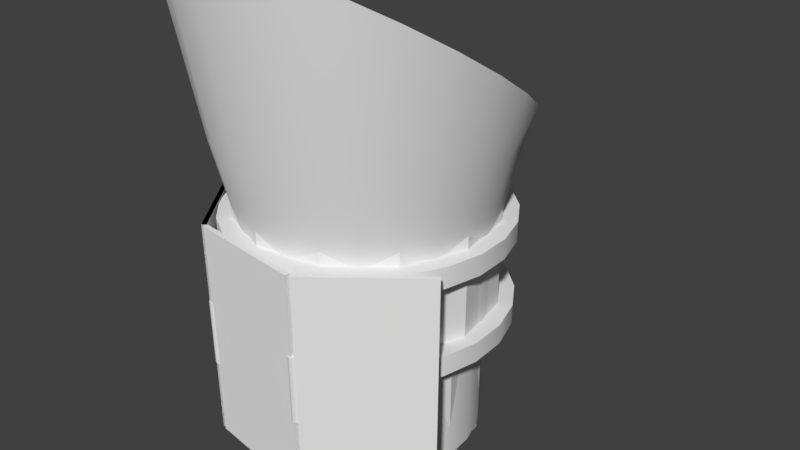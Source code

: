 # Source: iras-rev2.blend  (saved by Blender 2.78.0; exported with 4.5.12 LTS)
import bpy
from mathutils import Matrix  # noqa: F401  (used for matrix-valued properties, if any)

bpy.ops.wm.read_factory_settings(use_empty=True)
scene = bpy.context.scene
scene.name = 'Scene'

# ---- collections
col_collection_1 = bpy.data.collections.new('Collection 1'); scene.collection.children.link(col_collection_1)

# ---- materials (node trees are filled in below, after node groups)
mat_iras_material = bpy.data.materials.new('IRAS.Material')
mat_iras_material.alpha_threshold = 0.0
mat_iras_material.use_transparent_shadow = False
mat_iras_material.roughness = 0.5

# ---- material node trees

# ---- world
world_world = bpy.data.worlds.new('World'); scene.world = world_world
world_world.color = (0.05088, 0.05088, 0.05088)
world_world.use_sun_shadow = False
world_world.sun_shadow_jitter_overblur = 0.0
world_world.cycles.sampling_method = 'MANUAL'

# ---- cameras
cam_camera = bpy.data.cameras.new('Camera')
cam_camera.clip_end = 100.0
cam_camera.lens = 35.0
cam_camera.sensor_width = 32.0
cam_camera.sensor_height = 18.0
cam_camera.ortho_scale = 7.314
cam_camera.dof.focus_distance = 0.0
cam_camera.dof.aperture_fstop = 128.0

# ---- meshes
me_left = bpy.data.meshes.new('left')
me_left.from_pydata([(-0.4854, 34.66, -1.0), (-0.4854, 34.66, 1.0), (-0.4288, 36.07, -1.0), (-0.4288, 36.07, 1.0), (0.9288, -0.6973, -1.0), (0.9288, -0.6973, 1.0), (0.9854, 0.7169, -1.0), (0.9854, 0.7169, 1.0), (0.9854, 3.01, -0.299), (0.9854, 3.01, 0.301), (1.03, 2.709, -0.299), (1.03, 2.709, 0.301), (1.063, 1.885, -0.299), (1.063, 1.885, 0.301), (1.075, 0.7602, -0.299), (1.075, 0.7602, 0.301), (1.063, -0.3648, -0.299), (1.063, -0.3648, 0.301), (1.03, -1.188, -0.299), (1.03, -1.188, 0.301), (0.9854, -1.49, -0.299), (0.9854, -1.49, 0.301), (0.9404, -1.188, -0.299), (0.9404, -1.188, 0.301), (0.9075, -0.3648, -0.299), (0.9075, -0.3648, 0.301), (0.8954, 0.7602, -0.299), (0.8954, 0.7602, 0.301), (0.9075, 1.885, -0.299), (0.9075, 1.885, 0.301), (0.9404, 2.709, -0.299), (0.9404, 2.709, 0.301)], [], [(0, 1, 3, 2), (2, 3, 7, 6), (6, 7, 5, 4), (4, 5, 1, 0), (2, 6, 4, 0), (7, 3, 1, 5), (8, 9, 11, 10), (10, 11, 13, 12), (12, 13, 15, 14), (14, 15, 17, 16), (16, 17, 19, 18), (18, 19, 21, 20), (20, 21, 23, 22), (22, 23, 25, 24), (24, 25, 27, 26), (26, 27, 29, 28), (11, 9, 31, 29, 27, 25, 23, 21, 19, 17, 15, 13), (28, 29, 31, 30), (30, 31, 9, 8), (8, 10, 12, 14, 16, 18, 20, 22, 24, 26, 28, 30)])
me_left.use_remesh_preserve_volume = False
me_left.use_remesh_preserve_attributes = False
me_left.use_mirror_vertex_groups = False
me_left.update()
me_right = bpy.data.meshes.new('right')
me_right.from_pydata([(-0.9288, -0.6973, -1.0), (-0.9288, -0.6973, 1.0), (-0.9854, 0.7169, -1.0), (-0.9854, 0.7169, 1.0), (0.4854, 34.66, -1.0), (0.4854, 34.66, 1.0), (0.4288, 36.07, -1.0), (0.4288, 36.07, 1.0)], [], [(0, 2, 3, 1), (2, 6, 7, 3), (6, 4, 5, 7), (4, 0, 1, 5), (2, 0, 4, 6), (7, 5, 1, 3)])
me_right.use_remesh_preserve_volume = False
me_right.use_remesh_preserve_attributes = False
me_right.use_mirror_vertex_groups = False
me_right.update()
me_cube = bpy.data.meshes.new('Cube')
me_cube.from_pydata([(-1.0, -1.0, -1.0), (-1.0, -1.0, 1.0), (-1.0, 1.0, -1.0), (-1.0, 1.0, 1.0), (1.0, -1.0, -1.0), (1.0, -1.0, 1.0), (1.0, 1.0, -1.0), (1.0, 1.0, 1.0)], [], [(0, 1, 3, 2), (2, 3, 7, 6), (6, 7, 5, 4), (4, 5, 1, 0), (2, 6, 4, 0), (7, 3, 1, 5)])
me_cube.use_remesh_preserve_volume = False
me_cube.use_remesh_preserve_attributes = False
me_cube.use_mirror_vertex_groups = False
me_cube.update()
me_colider = bpy.data.meshes.new('Colider')
me_colider.from_pydata([(-0.0001007, 1.695, 0.9284), (-0.0001007, 1.695, -0.7061), (0.8449, 1.469, 0.9284), (0.8449, 1.469, -0.7061), (1.463, 0.8503, 0.9284), (1.463, 0.8503, -0.7061), (1.69, 0.005341, 0.9284), (1.69, 0.005341, -0.7061), (1.463, -0.8396, 0.9284), (1.463, -0.8396, -0.7061), (0.8449, -1.458, 0.9284), (0.8449, -1.458, -0.7061), (-0.0001004, -1.685, 0.9284), (-0.0001004, -1.685, -0.7061), (-0.8451, -1.458, 0.9284), (-0.8451, -1.458, -0.7061), (-1.464, -0.8396, 0.9284), (-1.464, -0.8396, -0.7061), (-1.69, 0.005341, 0.9284), (-1.69, 0.005341, -0.7061), (-1.464, 0.8503, 0.9284), (-1.464, 0.8503, -0.7061), (-0.8451, 1.469, 0.9284), (-0.8451, 1.469, -0.7061), (0.7716, 1.292, -0.7426), (-0.004631, 1.5, -0.7426), (1.34, 0.7238, -0.7426), (1.548, -0.05244, -0.7426), (1.34, -0.8287, -0.7426), (0.7716, -1.397, -0.7426), (-0.004631, -1.605, -0.7426), (-0.7809, -1.397, -0.7426), (-1.349, -0.8287, -0.7426), (-1.557, -0.05244, -0.7426), (-1.349, 0.7238, -0.7426), (-0.7809, 1.292, -0.7426), (0.7375, 1.316, -2.463), (-0.004426, 1.515, -2.463), (1.281, 0.7729, -2.463), (1.479, 0.03099, -2.463), (1.281, -0.711, -2.463), (0.7375, -1.254, -2.463), (-0.004426, -1.453, -2.463), (-0.7464, -1.254, -2.463), (-1.29, -0.711, -2.463), (-1.488, 0.03099, -2.463), (-1.29, 0.7729, -2.463), (-0.7464, 1.316, -2.463), (-0.0001007, 1.695, 1.08), (0.8449, 1.469, 1.08), (1.463, 0.8503, 1.08), (1.69, 0.005341, 1.08), (1.463, -0.8396, 1.08), (0.8449, -1.458, 1.08), (-0.0001004, -1.685, 1.08), (-0.8451, -1.458, 1.08), (-1.464, -0.8396, 1.08), (-1.69, 0.005341, 1.08), (-1.464, 0.8503, 1.08), (-0.8451, 1.469, 1.08), (0.7375, 1.316, -2.463), (-0.004426, 1.515, -2.463), (1.281, 0.7729, -2.463), (1.479, 0.03099, -2.463), (1.281, -0.711, -2.463), (0.7375, -1.254, -2.463), (-0.004426, -1.453, -2.463), (-0.7464, -1.254, -2.463), (-1.29, -0.711, -2.463), (-1.488, 0.03099, -2.463), (-1.29, 0.7729, -2.463), (-0.7464, 1.316, -2.463), (0.7375, 1.316, -2.463), (-0.004426, 1.515, -2.463), (1.281, 0.7729, -2.463), (1.479, 0.03099, -2.463), (1.281, -0.711, -2.463), (0.7375, -1.254, -2.463), (-0.004426, -1.453, -2.463), (-0.7464, -1.254, -2.463), (-1.29, -0.711, -2.463), (-1.488, 0.03099, -2.463), (-1.29, 0.7729, -2.463), (-0.7464, 1.316, -2.463), (0.3688, 0.6581, -2.463), (-0.002213, 0.7575, -2.463), (0.6403, 0.3865, -2.463), (0.7397, 0.01549, -2.463), (0.6403, -0.3555, -2.463), (0.3688, -0.6271, -2.463), (-0.002213, -0.7265, -2.463), (-0.3732, -0.6271, -2.463), (-0.6448, -0.3555, -2.463), (-0.7442, 0.01549, -2.463), (-0.6448, 0.3865, -2.463), (-0.3732, 0.6581, -2.463), (0.3688, 0.6581, -2.63), (-0.002213, 0.7575, -2.63), (0.6403, 0.3865, -2.63), (0.7397, 0.01549, -2.63), (0.6403, -0.3555, -2.63), (0.3688, -0.6271, -2.63), (-0.002213, -0.7265, -2.63), (-0.3732, -0.6271, -2.63), (-0.6448, -0.3555, -2.63), (-0.7442, 0.01549, -2.63), (-0.6448, 0.3865, -2.63), (-0.3732, 0.6581, -2.63)], [], [(0, 1, 3, 2), (2, 3, 5, 4), (4, 5, 7, 6), (6, 7, 9, 8), (8, 9, 11, 10), (10, 11, 13, 12), (12, 13, 15, 14), (14, 15, 17, 16), (16, 17, 19, 18), (18, 19, 21, 20), (21, 19, 33, 34), (20, 21, 23, 22), (22, 23, 1, 0), (12, 14, 55, 54), (35, 34, 46, 47), (19, 17, 32, 33), (17, 15, 31, 32), (15, 13, 30, 31), (13, 11, 29, 30), (11, 9, 28, 29), (9, 7, 27, 28), (1, 23, 35, 25), (3, 1, 25, 24), (7, 5, 26, 27), (23, 21, 34, 35), (5, 3, 24, 26), (40, 39, 63, 64), (24, 25, 37, 36), (32, 31, 43, 44), (29, 28, 40, 41), (25, 35, 47, 37), (26, 24, 36, 38), (33, 32, 44, 45), (30, 29, 41, 42), (27, 26, 38, 39), (34, 33, 45, 46), (31, 30, 42, 43), (28, 27, 39, 40), (48, 49, 50, 51, 52, 53, 54, 55, 56, 57, 58, 59), (10, 12, 54, 53), (8, 10, 53, 52), (6, 8, 52, 51), (22, 0, 48, 59), (0, 2, 49, 48), (4, 6, 51, 50), (20, 22, 59, 58), (2, 4, 50, 49), (18, 20, 58, 57), (16, 18, 57, 56), (14, 16, 56, 55), (67, 66, 78, 79), (47, 46, 70, 71), (36, 37, 61, 60), (44, 43, 67, 68), (41, 40, 64, 65), (37, 47, 71, 61), (38, 36, 60, 62), (45, 44, 68, 69), (42, 41, 65, 66), (39, 38, 62, 63), (46, 45, 69, 70), (43, 42, 66, 67), (79, 78, 90, 91), (64, 63, 75, 76), (71, 70, 82, 83), (60, 61, 73, 72), (68, 67, 79, 80), (65, 64, 76, 77), (61, 71, 83, 73), (62, 60, 72, 74), (69, 68, 80, 81), (66, 65, 77, 78), (63, 62, 74, 75), (70, 69, 81, 82), (94, 93, 105, 106), (76, 75, 87, 88), (83, 82, 94, 95), (72, 73, 85, 84), (80, 79, 91, 92), (77, 76, 88, 89), (73, 83, 95, 85), (74, 72, 84, 86), (81, 80, 92, 93), (78, 77, 89, 90), (75, 74, 86, 87), (82, 81, 93, 94), (96, 97, 107, 106, 105, 104, 103, 102, 101, 100, 99, 98), (91, 90, 102, 103), (88, 87, 99, 100), (95, 94, 106, 107), (84, 85, 97, 96), (92, 91, 103, 104), (89, 88, 100, 101), (85, 95, 107, 97), (86, 84, 96, 98), (93, 92, 104, 105), (90, 89, 101, 102), (87, 86, 98, 99)])
me_colider.use_remesh_preserve_volume = False
me_colider.use_remesh_preserve_attributes = False
me_colider.use_mirror_vertex_groups = False
me_colider.update()
me_cylinder = bpy.data.meshes.new('Cylinder')
me_cylinder.from_pydata([(-0.004031, 1.662, -0.45), (-0.004031, 1.662, 0.45), (0.423, 1.606, -0.45), (0.423, 1.606, 0.45), (0.821, 1.441, -0.45), (0.821, 1.441, 0.45), (1.163, 1.179, -0.45), (1.163, 1.179, 0.45), (1.425, 0.8369, -0.45), (1.425, 0.8369, 0.45), (1.59, 0.439, -0.45), (1.59, 0.439, 0.45), (1.646, 0.01194, -0.45), (1.646, 0.01194, 0.45), (1.59, -0.4151, -0.45), (1.59, -0.4151, 0.45), (1.425, -0.8131, -0.45), (1.425, -0.8131, 0.45), (1.163, -1.155, -0.45), (1.163, -1.155, 0.45), (0.821, -1.417, -0.45), (0.821, -1.417, 0.45), (0.423, -1.582, -0.45), (0.423, -1.582, 0.45), (-0.00403, -1.638, -0.45), (-0.00403, -1.638, 0.45), (-0.4311, -1.582, -0.45), (-0.4311, -1.582, 0.45), (-0.829, -1.417, -0.45), (-0.829, -1.417, 0.45), (-1.171, -1.155, -0.45), (-1.171, -1.155, 0.45), (-1.433, -0.8131, -0.45), (-1.433, -0.8131, 0.45), (-1.598, -0.4151, -0.45), (-1.598, -0.4151, 0.45), (-1.654, 0.01194, -0.45), (-1.654, 0.01194, 0.45), (-1.598, 0.439, -0.45), (-1.598, 0.439, 0.45), (-1.433, 0.8369, -0.45), (-1.433, 0.8369, 0.45), (-1.171, 1.179, -0.45), (-1.171, 1.179, 0.45), (-0.829, 1.441, -0.45), (-0.829, 1.441, 0.45), (-0.4311, 1.606, -0.45), (-0.4311, 1.606, 0.45), (0.4828, 1.829, 0.45), (-0.004031, 1.893, 0.45), (0.9365, 1.641, 0.45), (1.326, 1.342, 0.45), (1.625, 0.9524, 0.45), (1.813, 0.4988, 0.45), (1.877, 0.01194, 0.45), (1.813, -0.4749, 0.45), (1.625, -0.9286, 0.45), (1.326, -1.318, 0.45), (0.9365, -1.617, 0.45), (0.4828, -1.805, 0.45), (-0.00403, -1.869, 0.45), (-0.4909, -1.805, 0.45), (-0.9445, -1.617, 0.45), (-1.334, -1.318, 0.45), (-1.633, -0.9286, 0.45), (-1.821, -0.4749, 0.45), (-1.885, 0.01194, 0.45), (-1.821, 0.4988, 0.45), (-1.633, 0.9524, 0.45), (-1.334, 1.342, 0.45), (-0.9445, 1.641, 0.45), (-0.4909, 1.829, 0.45), (0.4828, 1.829, 0.72), (0.9365, 1.641, 0.72), (1.326, 1.342, 0.72), (1.625, 0.9524, 0.72), (1.813, -0.4749, 0.72), (1.625, -0.9286, 0.72), (0.9365, -1.617, 0.72), (-0.00403, -1.869, 0.72), (-1.334, -1.318, 0.72), (-1.821, 0.4988, 0.72), (-1.633, 0.9524, 0.72), (-1.334, 1.342, 0.72), (-0.4909, 1.829, 0.72), (-0.004031, 1.893, 0.72), (1.813, 0.4988, 0.72), (1.877, 0.01194, 0.72), (1.326, -1.318, 0.72), (0.4828, -1.805, 0.72), (-0.4909, -1.805, 0.72), (-0.9445, -1.617, 0.72), (-1.633, -0.9286, 0.72), (-1.821, -0.4749, 0.72), (-1.885, 0.01194, 0.72), (-0.9445, 1.641, 0.72), (0.9365, 1.641, -0.45), (1.877, 0.01194, -0.45), (-0.4909, -1.805, -0.45), (-0.9445, -1.617, -0.45), (-0.004031, 1.893, -0.45), (0.4828, 1.829, -0.45), (1.326, 1.342, -0.45), (1.625, 0.9524, -0.45), (1.813, 0.4988, -0.45), (1.813, -0.4749, -0.45), (1.625, -0.9286, -0.45), (1.326, -1.318, -0.45), (0.9365, -1.617, -0.45), (0.4828, -1.805, -0.45), (-0.00403, -1.869, -0.45), (-1.334, -1.318, -0.45), (-1.633, -0.9286, -0.45), (-1.821, -0.4749, -0.45), (-1.885, 0.01194, -0.45), (-1.821, 0.4988, -0.45), (-1.633, 0.9524, -0.45), (-1.334, 1.342, -0.45), (-0.9445, 1.641, -0.45), (-0.4909, 1.829, -0.45), (-0.004031, 1.893, -0.72), (0.4828, 1.829, -0.72), (0.9365, 1.641, -0.72), (1.326, 1.342, -0.72), (1.625, 0.9524, -0.72), (1.813, 0.4988, -0.72), (1.877, 0.01194, -0.72), (1.813, -0.4749, -0.72), (1.625, -0.9286, -0.72), (1.326, -1.318, -0.72), (0.9365, -1.617, -0.72), (0.4828, -1.805, -0.72), (-0.00403, -1.869, -0.72), (-0.4909, -1.805, -0.72), (-0.9445, -1.617, -0.72), (-1.334, -1.318, -0.72), (-1.633, -0.9286, -0.72), (-1.821, -0.4749, -0.72), (-1.885, 0.01194, -0.72), (-1.821, 0.4988, -0.72), (-1.633, 0.9524, -0.72), (-1.334, 1.342, -0.72), (-0.9445, 1.641, -0.72), (-0.4909, 1.829, -0.72), (-0.004031, 1.517, -0.72), (0.3854, 1.465, -0.72), (1.299, 0.7643, -0.72), (1.06, -1.052, -0.72), (0.3854, -1.442, -0.72), (-0.7564, -1.291, -0.72), (-1.458, -0.3775, -0.72), (-1.509, 0.01194, -0.72), (-1.068, 1.076, -0.72), (0.4244, 1.611, 0.72), (-0.004031, 1.667, 0.72), (1.595, 0.4404, 0.72), (1.651, 0.01194, 0.72), (1.595, -0.4165, 0.72), (1.429, -0.8157, 0.72), (1.166, -1.159, 0.72), (0.8236, -1.422, 0.72), (0.4244, -1.587, 0.72), (-0.00403, -1.643, 0.72), (-0.4324, -1.587, 0.72), (-0.8317, -1.422, 0.72), (-1.174, -1.159, 0.72), (-1.438, -0.8157, 0.72), (-1.603, -0.4165, 0.72), (-1.659, 0.01194, 0.72), (-1.603, 0.4404, 0.72), (-1.438, 0.8396, 0.72), (-0.8317, 1.445, 0.72), (-0.4324, 1.611, 0.72), (0.4844, 1.835, 1.725), (-0.004031, 1.899, 1.725), (0.9395, 1.646, 1.725), (1.63, 0.9555, 1.725), (1.819, 0.5003, 1.725), (1.883, 0.01194, 1.725), (1.63, -0.9316, 1.725), (1.33, -1.322, 1.725), (0.9395, -1.622, 1.725), (0.4844, -1.811, 1.725), (-0.00403, -1.875, 1.725), (-0.4924, -1.811, 1.725), (-0.9475, -1.622, 1.725), (-1.338, -1.322, 1.725), (-1.638, -0.9316, 1.725), (-1.827, -0.4765, 1.725), (-1.891, 0.01194, 1.725), (-1.827, 0.5003, 1.725), (-1.638, 0.9554, 1.725), (0.5653, 1.781, 1.699), (1.096, 1.576, 1.821), (1.551, 1.252, 2.016), (1.901, 0.8288, 2.269), (2.121, 0.3362, 2.565), (2.196, -0.1924, 2.882), (2.121, -0.7211, 3.199), (1.901, -1.214, 3.494), (1.551, -1.637, 3.747), (1.096, -1.961, 3.942), (0.5653, -2.165, 4.064), (-0.00403, -2.235, 4.106), (-0.5733, -2.165, 4.064), (-1.104, -1.961, 3.942), (-1.559, -1.637, 3.747), (-1.909, -1.214, 3.494), (-2.129, -0.7211, 3.199), (-2.204, -0.1924, 2.882), (-2.129, 0.3362, 2.565), (-1.909, 0.8288, 2.269), (-1.559, 1.252, 2.016), (-1.104, 1.576, 1.821), (-0.5733, 1.781, 1.699), (1.041, 1.488, 1.874), (1.474, -1.565, 3.704), (-1.049, 1.488, 1.874), (-0.5449, 1.682, 1.758), (1.806, -1.163, 3.463), (-1.482, -1.565, 3.704), (0.5368, 1.682, 1.758), (-0.004031, 1.748, 1.718), (1.806, 0.7778, 2.3), (2.014, -0.6946, 3.183), (1.041, -1.873, 3.889), (0.5368, -2.067, 4.005), (-0.00403, -2.133, 4.045), (-0.5449, -2.067, 4.005), (-1.049, -1.873, 3.889), (-1.814, -1.163, 3.463), (-2.022, -0.6946, 3.183), (-2.022, 0.3098, 2.581), (-1.814, 0.7778, 2.3), (1.474, 1.18, 2.059), (2.014, 0.3098, 2.581), (-2.094, -0.1924, 2.882), (2.086, -0.1924, 2.882), (-1.482, 1.18, 2.059), (0.3892, 1.396, 0.7482), (0.01066, 1.446, 0.7449), (0.742, 1.25, 0.7581), (1.045, 1.018, 0.7737), (1.277, 0.7154, 0.7942), (1.424, 0.3629, 0.818), (1.473, -0.01528, 0.8435), (1.424, -0.3935, 0.869), (1.277, -0.7459, 0.8928), (1.045, -1.049, 0.9133), (0.742, -1.281, 0.9289), (0.3892, -1.427, 0.9388), (0.01066, -1.477, 0.9422), (-0.3679, -1.427, 0.9388), (-0.7207, -1.281, 0.9289), (-1.024, -1.049, 0.9133), (-1.256, -0.7459, 0.8928), (-1.402, -0.3935, 0.869), (-1.452, -0.01528, 0.8435), (-1.402, 0.3629, 0.818), (-1.256, 0.7154, 0.7942), (-1.024, 1.018, 0.7737), (-0.7207, 1.25, 0.7581), (-0.3679, 1.396, 0.7482), (0.009189, 1.305, 0.7544), (0.9401, 0.9199, 0.7804), (1.281, 0.3303, 0.8202), (1.326, -0.01004, 0.8432), (1.281, -0.3504, 0.8661), (-0.3315, -1.28, 0.9289), (-0.649, -1.149, 0.92), (-0.9217, -0.94, 0.9059), (-1.131, -0.6676, 0.8875), (-1.262, -0.3504, 0.8661), (-1.262, 0.3303, 0.8202), (-0.3315, 1.26, 0.7574), (0.3499, 1.26, 0.7574), (0.6674, 1.129, 0.7663), (1.149, 0.6475, 0.7988), (1.149, -0.6676, 0.8875), (0.9401, -0.94, 0.9059), (0.6674, -1.149, 0.92), (0.3499, -1.28, 0.9289), (0.00919, -1.325, 0.9319), (-1.307, -0.01004, 0.8432), (-1.131, 0.6475, 0.7988), (-0.9217, 0.9199, 0.7804), (-0.649, 1.129, 0.7663), (0.3499, 1.242, 0.158), (0.009189, 1.287, 0.155), (0.6674, 1.111, 0.1669), (0.9401, 0.9019, 0.181), (1.149, 0.6295, 0.1994), (1.281, 0.3124, 0.2208), (1.326, -0.02802, 0.2438), (1.281, -0.3684, 0.2667), (1.149, -0.6856, 0.2882), (0.9401, -0.958, 0.3065), (0.6674, -1.167, 0.3207), (0.3499, -1.298, 0.3295), (0.00919, -1.343, 0.3325), (-0.3315, -1.298, 0.3295), (-0.649, -1.167, 0.3206), (-0.9217, -0.958, 0.3065), (-1.131, -0.6856, 0.2882), (-1.262, -0.3684, 0.2667), (-1.307, -0.02802, 0.2438), (-1.262, 0.3124, 0.2208), (-1.131, 0.6295, 0.1994), (-0.9217, 0.9019, 0.181), (-0.649, 1.111, 0.1669), (-0.3315, 1.242, 0.158), (0.2791, 0.9977, 0.1745), (0.006545, 1.034, 0.1721), (0.5331, 0.8926, 0.1816), (0.7513, 0.7254, 0.1929), (0.9186, 0.5075, 0.2076), (1.024, 0.2537, 0.2247), (1.06, -0.01859, 0.2431), (1.024, -0.2909, 0.2615), (0.9186, -0.5446, 0.2786), (0.7513, -0.7625, 0.2933), (0.5331, -0.9297, 0.3046), (0.2791, -1.035, 0.3117), (0.006546, -1.071, 0.3142), (-0.266, -1.035, 0.3117), (-0.52, -0.9297, 0.3046), (-0.7382, -0.7625, 0.2933), (-0.9055, -0.5446, 0.2786), (-1.011, -0.2909, 0.2615), (-1.047, -0.01859, 0.2431), (-1.011, 0.2537, 0.2247), (-0.9055, 0.5075, 0.2076), (-0.7382, 0.7254, 0.1929), (-0.52, 0.8926, 0.1816), (-0.266, 0.9977, 0.1745), (0.5331, 0.8926, -0.1453), (1.06, -0.01859, -0.1945), (0.7513, -0.7625, -0.2347), (0.5331, -0.9297, -0.2437), (0.006546, -1.071, -0.2513), (-0.266, -1.035, -0.2494), (-0.52, -0.9297, -0.2437), (-1.011, -0.2909, -0.2092), (-0.7382, 0.7254, -0.1543), (-0.52, 0.8926, -0.1453), (-0.266, 0.9977, -0.1396), (0.2791, 0.9977, -0.1396), (0.006545, 1.034, -0.1377), (0.7513, 0.7254, -0.1543), (0.9186, 0.5075, -0.1661), (1.024, 0.2537, -0.1798), (1.024, -0.2909, -0.2092), (0.9186, -0.5446, -0.2229), (0.2791, -1.035, -0.2494), (-0.7382, -0.7625, -0.2347), (-0.9055, -0.5446, -0.2229), (-1.047, -0.01859, -0.1945), (-1.011, 0.2537, -0.1798), (-0.9055, 0.5075, -0.1661), (0.2225, 0.8005, -0.1396), (0.00443, 0.8292, -0.1377), (0.4257, 0.7164, -0.1453), (0.6002, 0.5827, -0.1543), (0.7341, 0.4084, -0.1661), (0.8183, 0.2054, -0.1798), (0.847, -0.01248, -0.1945), (0.8183, -0.2303, -0.2092), (0.7341, -0.4333, -0.2229), (0.6002, -0.6076, -0.2347), (0.4257, -0.7414, -0.2437), (0.2225, -0.8255, -0.2494), (0.00443, -0.8542, -0.2513), (-0.2136, -0.8255, -0.2494), (-0.4168, -0.7414, -0.2437), (-0.5913, -0.6076, -0.2347), (-0.7252, -0.4333, -0.2229), (-0.8094, -0.2303, -0.2092), (-0.8381, -0.01248, -0.1945), (-0.8094, 0.2054, -0.1798), (-0.7252, 0.4084, -0.1661), (-0.5913, 0.5827, -0.1543), (-0.4168, 0.7164, -0.1453), (-0.2136, 0.8005, -0.1396), (0.1092, 0.4062, -0.0698), (0.0001997, 0.4206, -0.06884), (0.2108, 0.3642, -0.07264), (0.2981, 0.2973, -0.07716), (0.365, 0.2102, -0.08304), (0.4071, 0.1087, -0.08989), (0.4215, -0.0002699, -0.09725), (0.4071, -0.1092, -0.1046), (0.365, -0.2107, -0.1115), (0.2981, -0.2979, -0.1173), (0.2108, -0.3647, -0.1219), (0.1092, -0.4068, -0.1247), (0.0001999, -0.4211, -0.1257), (-0.1088, -0.4068, -0.1247), (-0.2104, -0.3647, -0.1219), (-0.2977, -0.2979, -0.1173), (-0.3646, -0.2107, -0.1115), (-0.4067, -0.1092, -0.1046), (-0.4211, -0.0002701, -0.09725), (-0.4067, 0.1087, -0.08989), (-0.3646, 0.2102, -0.08304), (-0.2977, 0.2973, -0.07716), (-0.2104, 0.3642, -0.07264), (-0.1088, 0.4062, -0.0698), (-0.004031, 1.85, 1.657), (0.7484, 1.315, -0.72), (1.06, 1.076, -0.72), (1.449, 0.4014, -0.72), (1.501, 0.01194, -0.72), (1.449, -0.3775, -0.72), (1.299, -0.7405, -0.72), (0.7484, -1.291, -0.72), (-0.00403, -1.493, -0.72), (-0.3935, -1.442, -0.72), (-1.068, -1.052, -0.72), (-1.307, -0.7405, -0.72), (-1.458, 0.4014, -0.72), (-1.307, 0.7643, -0.72), (-0.7564, 1.315, -0.72), (-0.3935, 1.465, -0.72), (-0.004031, 1.517, -1.47), (0.3854, 1.465, -1.47), (0.7484, 1.315, -1.47), (1.06, 1.076, -1.47), (1.299, 0.7643, -1.47), (1.449, 0.4014, -1.47), (1.501, 0.01194, -1.47), (1.449, -0.3775, -1.47), (1.299, -0.7405, -1.47), (1.06, -1.052, -1.47), (0.7484, -1.291, -1.47), (0.3854, -1.442, -1.47), (-0.00403, -1.493, -1.47), (-0.3935, -1.442, -1.47), (-0.7564, -1.291, -1.47), (-1.068, -1.052, -1.47), (-1.307, -0.7405, -1.47), (-1.458, -0.3775, -1.47), (-1.509, 0.01194, -1.47), (-1.458, 0.4014, -1.47), (-1.307, 0.7643, -1.47), (-1.068, 1.076, -1.47), (-0.7564, 1.315, -1.47), (-0.3935, 1.465, -1.47), (-0.004031, 1.517, -2.37), (0.3854, 1.465, -2.37), (0.7484, 1.315, -2.37), (1.06, 1.076, -2.37), (1.299, 0.7643, -2.37), (1.449, 0.4014, -2.37), (1.501, 0.01194, -2.37), (1.449, -0.3775, -2.37), (1.299, -0.7405, -2.37), (1.06, -1.052, -2.37), (0.7484, -1.291, -2.37), (0.3854, -1.442, -2.37), (-0.00403, -1.493, -2.37), (-0.3935, -1.442, -2.37), (-0.7564, -1.291, -2.37), (-1.068, -1.052, -2.37), (-1.307, -0.7405, -2.37), (-1.458, -0.3775, -2.37), (-1.509, 0.01194, -2.37), (-1.458, 0.4014, -2.37), (-1.307, 0.7643, -2.37), (-1.068, 1.076, -2.37), (-0.7564, 1.315, -2.37), (-0.3935, 1.465, -2.37), (0.8472, 0.8632, -2.37), (1.159, 0.3235, -2.37), (1.2, 0.01194, -2.37), (0.5979, -1.031, -2.37), (-0.00403, -1.192, -2.37), (-0.3156, -1.151, -2.37), (-0.6059, -1.031, -2.37), (-1.047, -0.59, -2.37), (-1.047, 0.6139, -2.37), (-0.8553, 0.8632, -2.37), (-0.3156, 1.175, -2.37), (-0.004031, 1.216, -2.37), (0.3075, 1.175, -2.37), (0.5979, 1.054, -2.37), (1.039, 0.6139, -2.37), (1.159, -0.2996, -2.37), (1.039, -0.59, -2.37), (0.8472, -0.8393, -2.37), (0.3075, -1.151, -2.37), (-0.8553, -0.8393, -2.37), (-1.167, -0.2996, -2.37), (-1.208, 0.01194, -2.37), (-1.167, 0.3235, -2.37), (-0.606, 1.054, -2.37), (-0.004031, 1.216, -2.136), (0.3075, 1.175, -2.136), (0.5979, 1.054, -2.136), (0.8472, 0.8632, -2.136), (1.039, 0.6139, -2.136), (1.159, 0.3235, -2.136), (1.2, 0.01194, -2.136), (1.159, -0.2996, -2.136), (1.039, -0.59, -2.136), (0.8472, -0.8393, -2.136), (0.5979, -1.031, -2.136), (0.3075, -1.151, -2.136), (-0.00403, -1.192, -2.136), (-0.3156, -1.151, -2.136), (-0.6059, -1.031, -2.136), (-0.8553, -0.8393, -2.136), (-1.047, -0.59, -2.136), (-1.167, -0.2996, -2.136), (-1.208, 0.01194, -2.136), (-1.167, 0.3235, -2.136), (-1.047, 0.6139, -2.136), (-0.8553, 0.8632, -2.136), (-0.606, 1.054, -2.136), (-0.3156, 1.175, -2.136), (-0.004031, 0.975, -2.436), (0.2452, 0.9422, -2.436), (0.4775, 0.846, -2.436), (0.677, 0.6929, -2.436), (0.83, 0.4935, -2.436), (0.9262, 0.2612, -2.436), (0.959, 0.01194, -2.436), (0.9262, -0.2373, -2.436), (0.83, -0.4696, -2.436), (0.677, -0.6691, -2.436), (0.4775, -0.8221, -2.436), (0.2452, -0.9183, -2.436), (-0.00403, -0.9511, -2.436), (-0.2533, -0.9183, -2.436), (-0.4856, -0.8221, -2.436), (-0.685, -0.6691, -2.436), (-0.8381, -0.4696, -2.436), (-0.9343, -0.2373, -2.436), (-0.9671, 0.01194, -2.436), (-0.9343, 0.2612, -2.436), (-0.8381, 0.4935, -2.436), (-0.685, 0.6929, -2.436), (-0.4856, 0.846, -2.436), (-0.2533, 0.9422, -2.436), (-0.004031, 0.7342, -2.586), (0.1829, 0.7096, -2.586), (0.3571, 0.6375, -2.586), (0.5067, 0.5227, -2.586), (0.6215, 0.3731, -2.586), (0.6937, 0.1989, -2.586), (0.7183, 0.01194, -2.586), (0.6937, -0.175, -2.586), (0.6215, -0.3492, -2.586), (0.5067, -0.4988, -2.586), (0.3571, -0.6136, -2.586), (0.1829, -0.6858, -2.586), (-0.00403, -0.7104, -2.586), (-0.191, -0.6858, -2.586), (-0.3652, -0.6136, -2.586), (-0.5148, -0.4988, -2.586), (-0.6296, -0.3492, -2.586), (-0.7017, -0.175, -2.586), (-0.7263, 0.01194, -2.586), (-0.7017, 0.1989, -2.586), (-0.6296, 0.3731, -2.586), (-0.5148, 0.5227, -2.586), (-0.3652, 0.6375, -2.586), (-0.191, 0.7096, -2.586), (0.423, -1.715, 0.45), (0.423, -1.715, -0.45), (-0.00403, -1.771, -0.45), (-0.00403, -1.771, 0.45), (-0.4311, -1.715, -0.45), (-0.4311, -1.715, 0.45), (0.3854, -1.718, -0.72), (-0.00403, -1.769, -0.72), (-0.3935, -1.718, -0.72), (0.3854, -1.718, -1.47), (-0.00403, -1.769, -1.47), (-0.3935, -1.718, -1.47), (0.8236, 1.445, 0.72), (1.166, 1.182, 0.72), (1.429, 0.8396, 0.72), (-1.174, 1.182, 0.72), (1.33, 1.346, 1.725), (1.819, -0.4765, 1.725), (-0.9475, 1.646, 1.725), (-1.338, 1.346, 1.725), (-0.4924, 1.835, 1.725), (0.0, 1.0, 0.0), (-0.1951, 0.9808, 0.0), (-0.3827, 0.9239, 0.0), (-0.5556, 0.8315, 0.0), (-0.7071, 0.7071, 0.0), (-0.8315, 0.5556, 0.0), (-0.9239, 0.3827, 0.0), (-0.9808, 0.1951, 0.0), (-1.0, 7.55e-08, 0.0), (-0.9808, -0.1951, 0.0), (-0.9239, -0.3827, 0.0), (-0.8315, -0.5556, 0.0), (-0.7071, -0.7071, 0.0), (-0.5556, -0.8315, 0.0), (-0.3827, -0.9239, 0.0), (-0.1951, -0.9808, 0.0), (3.258e-07, -1.0, 0.0), (0.1951, -0.9808, 0.0), (0.3827, -0.9239, 0.0), (0.5556, -0.8315, 0.0), (0.7071, -0.7071, 0.0), (0.8315, -0.5556, 0.0), (0.9239, -0.3827, 0.0), (0.9808, -0.1951, 0.0), (1.0, 9.656e-07, 0.0), (0.9808, 0.1951, 0.0), (0.9239, 0.3827, 0.0), (0.8315, 0.5556, 0.0), (0.7071, 0.7071, 0.0), (0.5556, 0.8315, 0.0), (0.3827, 0.9239, 0.0), (0.1951, 0.9808, 0.0)], [(589, 588), (590, 589), (591, 590), (592, 591), (593, 592), (594, 593), (595, 594), (596, 595), (597, 596), (598, 597), (599, 598), (600, 599), (601, 600), (602, 601), (603, 602), (604, 603), (605, 604), (606, 605), (607, 606), (608, 607), (609, 608), (610, 609), (611, 610), (612, 611), (613, 612), (614, 613), (615, 614), (616, 615), (617, 616), (618, 617), (619, 618), (588, 619)], [(0, 1, 3, 2), (2, 3, 5, 4), (4, 5, 7, 6), (6, 7, 9, 8), (8, 9, 11, 10), (10, 11, 13, 12), (12, 13, 15, 14), (14, 15, 17, 16), (16, 17, 19, 18), (18, 19, 21, 20), (20, 21, 23, 22), (25, 27, 572, 570), (22, 23, 567, 568), (26, 27, 29, 28), (28, 29, 31, 30), (30, 31, 33, 32), (32, 33, 35, 34), (34, 35, 37, 36), (36, 37, 39, 38), (38, 39, 41, 40), (40, 41, 43, 42), (42, 43, 45, 44), (15, 13, 54, 55), (44, 45, 47, 46), (46, 47, 1, 0), (8, 10, 104, 103), (71, 70, 95, 84), (25, 23, 59, 60), (35, 33, 64, 65), (45, 43, 69, 70), (11, 9, 52, 53), (21, 19, 57, 58), (31, 29, 62, 63), (41, 39, 67, 68), (7, 5, 50, 51), (17, 15, 55, 56), (27, 25, 60, 61), (3, 1, 49, 48), (37, 35, 65, 66), (47, 45, 70, 71), (13, 11, 53, 54), (23, 21, 58, 59), (33, 31, 63, 64), (43, 41, 68, 69), (9, 7, 51, 52), (19, 17, 56, 57), (29, 27, 61, 62), (39, 37, 66, 67), (1, 47, 71, 49), (5, 3, 48, 50), (48, 49, 85, 72), (64, 63, 80, 92), (57, 56, 77, 88), (49, 71, 84, 85), (50, 48, 72, 73), (65, 64, 92, 93), (58, 57, 88, 78), (51, 50, 73, 74), (66, 65, 93, 94), (59, 58, 78, 89), (52, 51, 74, 75), (67, 66, 94, 81), (60, 59, 89, 79), (53, 52, 75, 86), (68, 67, 81, 82), (61, 60, 79, 90), (54, 53, 86, 87), (69, 68, 82, 83), (62, 61, 90, 91), (55, 54, 87, 76), (70, 69, 83, 95), (63, 62, 91, 80), (56, 55, 76, 77), (72, 85, 154, 153), (18, 20, 108, 107), (28, 30, 111, 99), (38, 40, 116, 115), (4, 6, 102, 96), (14, 16, 106, 105), (0, 2, 101, 100), (24, 26, 98, 110), (34, 36, 114, 113), (44, 46, 119, 118), (10, 12, 97, 104), (20, 22, 109, 108), (30, 32, 112, 111), (40, 42, 117, 116), (6, 8, 103, 102), (16, 18, 107, 106), (26, 28, 99, 98), (36, 38, 115, 114), (46, 0, 100, 119), (2, 4, 96, 101), (12, 14, 105, 97), (22, 24, 110, 109), (32, 34, 113, 112), (42, 44, 118, 117), (111, 112, 136, 135), (124, 125, 410, 146), (106, 107, 129, 128), (119, 100, 120, 143), (101, 96, 122, 121), (112, 113, 137, 136), (107, 108, 130, 129), (96, 102, 123, 122), (113, 114, 138, 137), (108, 109, 131, 130), (102, 103, 124, 123), (114, 115, 139, 138), (109, 110, 132, 131), (103, 104, 125, 124), (115, 116, 140, 139), (110, 98, 133, 132), (104, 97, 126, 125), (116, 117, 141, 140), (98, 99, 134, 133), (97, 105, 127, 126), (117, 118, 142, 141), (99, 111, 135, 134), (105, 106, 128, 127), (118, 119, 143, 142), (100, 101, 121, 120), (139, 140, 420, 419), (132, 133, 416, 415), (125, 126, 411, 410), (140, 141, 152, 420), (133, 134, 149, 416), (126, 127, 412, 411), (141, 142, 421, 152), (134, 135, 417, 149), (127, 128, 413, 412), (142, 143, 422, 421), (120, 121, 145, 144), (135, 136, 418, 417), (128, 129, 147, 413), (143, 120, 144, 422), (121, 122, 408, 145), (136, 137, 150, 418), (129, 130, 414, 147), (122, 123, 409, 408), (137, 138, 151, 150), (130, 131, 148, 414), (123, 124, 146, 409), (138, 139, 419, 151), (131, 132, 415, 148), (170, 169, 190, 191), (92, 80, 165, 166), (88, 77, 158, 159), (85, 84, 172, 154), (73, 72, 153, 579), (93, 92, 166, 167), (78, 88, 159, 160), (74, 73, 579, 580), (94, 93, 167, 168), (89, 78, 160, 161), (75, 74, 580, 581), (81, 94, 168, 169), (79, 89, 161, 162), (86, 75, 581, 155), (82, 81, 169, 170), (90, 79, 162, 163), (87, 86, 155, 156), (83, 82, 170, 582), (91, 90, 163, 164), (76, 87, 156, 157), (95, 83, 582, 171), (80, 91, 164, 165), (77, 76, 157, 158), (84, 95, 171, 172), (180, 179, 199, 200), (163, 162, 183, 184), (582, 170, 191, 586), (164, 163, 184, 185), (165, 164, 185, 186), (158, 157, 584, 179), (166, 165, 186, 187), (159, 158, 179, 180), (167, 166, 187, 188), (160, 159, 180, 181), (168, 167, 188, 189), (161, 160, 181, 182), (169, 168, 189, 190), (162, 161, 182, 183), (204, 203, 227, 228), (175, 173, 192, 193), (188, 187, 207, 208), (181, 180, 200, 201), (583, 175, 193, 194), (189, 188, 208, 209), (182, 181, 201, 202), (176, 583, 194, 195), (190, 189, 209, 210), (183, 182, 202, 203), (177, 176, 195, 196), (191, 190, 210, 211), (184, 183, 203, 204), (178, 177, 196, 197), (586, 191, 211, 212), (185, 184, 204, 205), (584, 178, 197, 198), (585, 586, 212, 213), (186, 185, 205, 206), (179, 584, 198, 199), (587, 585, 213, 214), (173, 174, 407, 192), (187, 186, 206, 207), (197, 196, 235, 237), (212, 211, 233, 238), (205, 204, 228, 229), (198, 197, 237, 224), (213, 212, 238, 217), (206, 205, 229, 220), (199, 198, 224, 219), (214, 213, 217, 218), (192, 407, 222, 221), (207, 206, 220, 230), (200, 199, 219, 216), (407, 214, 218, 222), (193, 192, 221, 215), (208, 207, 230, 231), (201, 200, 216, 225), (194, 193, 215, 234), (209, 208, 231, 236), (202, 201, 225, 226), (195, 194, 234, 223), (210, 209, 236, 232), (203, 202, 226, 227), (196, 195, 223, 235), (211, 210, 232, 233), (231, 230, 255, 256), (245, 244, 265, 266), (225, 216, 248, 249), (234, 215, 241, 242), (236, 231, 256, 257), (226, 225, 249, 250), (223, 234, 242, 243), (232, 236, 257, 258), (227, 226, 250, 251), (235, 223, 243, 244), (233, 232, 258, 259), (228, 227, 251, 252), (237, 235, 244, 245), (238, 233, 259, 260), (229, 228, 252, 253), (224, 237, 245, 246), (217, 238, 260, 261), (220, 229, 253, 254), (219, 224, 246, 247), (218, 217, 261, 262), (221, 222, 240, 239), (230, 220, 254, 255), (216, 219, 247, 248), (222, 218, 262, 240), (215, 221, 239, 241), (260, 259, 284, 285), (253, 252, 268, 269), (246, 245, 266, 267), (261, 260, 285, 286), (254, 253, 269, 270), (247, 246, 267, 278), (262, 261, 286, 274), (239, 240, 263, 275), (255, 254, 270, 271), (248, 247, 278, 279), (240, 262, 274, 263), (241, 239, 275, 276), (256, 255, 271, 272), (249, 248, 279, 280), (242, 241, 276, 264), (257, 256, 272, 283), (250, 249, 280, 281), (243, 242, 264, 277), (258, 257, 283, 273), (251, 250, 281, 282), (244, 243, 277, 265), (259, 258, 273, 284), (252, 251, 282, 268), (285, 284, 307, 308), (298, 297, 321, 322), (269, 268, 300, 301), (267, 266, 293, 294), (286, 285, 308, 309), (270, 269, 301, 302), (278, 267, 294, 295), (274, 286, 309, 310), (275, 263, 288, 287), (271, 270, 302, 303), (279, 278, 295, 296), (263, 274, 310, 288), (276, 275, 287, 289), (272, 271, 303, 304), (280, 279, 296, 297), (264, 276, 289, 290), (283, 272, 304, 305), (281, 280, 297, 298), (277, 264, 290, 291), (273, 283, 305, 306), (282, 281, 298, 299), (265, 277, 291, 292), (284, 273, 306, 307), (268, 282, 299, 300), (266, 265, 292, 293), (333, 332, 343, 344), (291, 290, 314, 315), (306, 305, 329, 330), (299, 298, 322, 323), (292, 291, 315, 316), (307, 306, 330, 331), (300, 299, 323, 324), (293, 292, 316, 317), (308, 307, 331, 332), (301, 300, 324, 325), (294, 293, 317, 318), (309, 308, 332, 333), (302, 301, 325, 326), (295, 294, 318, 319), (310, 309, 333, 334), (287, 288, 312, 311), (303, 302, 326, 327), (296, 295, 319, 320), (288, 310, 334, 312), (289, 287, 311, 313), (304, 303, 327, 328), (297, 296, 320, 321), (290, 289, 313, 314), (305, 304, 328, 329), (326, 325, 341, 354), (319, 318, 351, 352), (334, 333, 344, 345), (311, 312, 347, 346), (327, 326, 354, 355), (320, 319, 352, 337), (312, 334, 345, 347), (313, 311, 346, 335), (328, 327, 355, 342), (321, 320, 337, 338), (314, 313, 335, 348), (329, 328, 342, 356), (322, 321, 338, 353), (315, 314, 348, 349), (330, 329, 356, 357), (323, 322, 353, 339), (316, 315, 349, 350), (331, 330, 357, 358), (324, 323, 339, 340), (317, 316, 350, 336), (332, 331, 358, 343), (325, 324, 340, 341), (318, 317, 336, 351), (354, 341, 373, 374), (363, 362, 386, 387), (352, 351, 366, 367), (345, 344, 381, 382), (346, 347, 360, 359), (355, 354, 374, 375), (337, 352, 367, 368), (347, 345, 382, 360), (335, 346, 359, 361), (342, 355, 375, 376), (338, 337, 368, 369), (348, 335, 361, 362), (356, 342, 376, 377), (353, 338, 369, 370), (349, 348, 362, 363), (357, 356, 377, 378), (339, 353, 370, 371), (350, 349, 363, 364), (358, 357, 378, 379), (340, 339, 371, 372), (336, 350, 364, 365), (343, 358, 379, 380), (341, 340, 372, 373), (351, 336, 365, 366), (344, 343, 380, 381), (383, 384, 406, 405, 404, 403, 402, 401, 400, 399, 398, 397, 396, 395, 394, 393, 392, 391, 390, 389, 388, 387, 386, 385), (378, 377, 401, 402), (371, 370, 394, 395), (364, 363, 387, 388), (379, 378, 402, 403), (372, 371, 395, 396), (365, 364, 388, 389), (380, 379, 403, 404), (373, 372, 396, 397), (366, 365, 389, 390), (381, 380, 404, 405), (374, 373, 397, 398), (367, 366, 390, 391), (382, 381, 405, 406), (359, 360, 384, 383), (375, 374, 398, 399), (368, 367, 391, 392), (360, 382, 406, 384), (361, 359, 383, 385), (376, 375, 399, 400), (369, 368, 392, 393), (362, 361, 385, 386), (377, 376, 400, 401), (370, 369, 393, 394), (174, 587, 214, 407), (414, 148, 434, 433), (444, 445, 469, 468), (409, 146, 427, 426), (151, 419, 442, 441), (416, 436, 578, 575), (146, 410, 428, 427), (419, 420, 443, 442), (434, 148, 573, 576), (410, 411, 429, 428), (420, 152, 444, 443), (416, 149, 437, 436), (411, 412, 430, 429), (152, 421, 445, 444), (149, 417, 438, 437), (412, 413, 431, 430), (421, 422, 446, 445), (144, 145, 424, 423), (417, 418, 439, 438), (413, 147, 432, 431), (422, 144, 423, 446), (145, 408, 425, 424), (418, 150, 440, 439), (147, 414, 433, 432), (408, 409, 426, 425), (150, 151, 441, 440), (457, 458, 489, 474), (437, 438, 462, 461), (430, 431, 455, 454), (445, 446, 470, 469), (423, 424, 448, 447), (438, 439, 463, 462), (431, 432, 456, 455), (446, 423, 447, 470), (424, 425, 449, 448), (439, 440, 464, 463), (432, 433, 457, 456), (425, 426, 450, 449), (440, 441, 465, 464), (433, 434, 458, 457), (426, 427, 451, 450), (441, 442, 466, 465), (434, 435, 459, 458), (427, 428, 452, 451), (442, 443, 467, 466), (435, 436, 460, 459), (428, 429, 453, 452), (443, 444, 468, 467), (436, 437, 461, 460), (429, 430, 454, 453), (450, 451, 485, 471), (465, 466, 493, 492), (458, 459, 475, 489), (451, 452, 472, 485), (466, 467, 479, 493), (459, 460, 476, 475), (452, 453, 473, 472), (467, 468, 480, 479), (460, 461, 477, 476), (453, 454, 486, 473), (468, 469, 494, 480), (461, 462, 490, 477), (454, 455, 487, 486), (469, 470, 481, 494), (447, 448, 483, 482), (462, 463, 478, 490), (455, 456, 488, 487), (470, 447, 482, 481), (448, 449, 484, 483), (463, 464, 491, 478), (456, 457, 474, 488), (449, 450, 471, 484), (464, 465, 492, 491), (471, 485, 499, 498), (501, 502, 526, 525), (492, 493, 514, 513), (489, 475, 507, 506), (485, 472, 500, 499), (493, 479, 515, 514), (475, 476, 508, 507), (472, 473, 501, 500), (479, 480, 516, 515), (476, 477, 509, 508), (473, 486, 502, 501), (480, 494, 517, 516), (477, 490, 510, 509), (486, 487, 503, 502), (494, 481, 518, 517), (482, 483, 496, 495), (490, 478, 511, 510), (487, 488, 504, 503), (481, 482, 495, 518), (483, 484, 497, 496), (478, 491, 512, 511), (488, 474, 505, 504), (484, 471, 498, 497), (491, 492, 513, 512), (474, 489, 506, 505), (522, 523, 547, 546), (516, 517, 541, 540), (509, 510, 534, 533), (502, 503, 527, 526), (517, 518, 542, 541), (495, 496, 520, 519), (510, 511, 535, 534), (503, 504, 528, 527), (518, 495, 519, 542), (496, 497, 521, 520), (511, 512, 536, 535), (504, 505, 529, 528), (497, 498, 522, 521), (512, 513, 537, 536), (505, 506, 530, 529), (498, 499, 523, 522), (513, 514, 538, 537), (506, 507, 531, 530), (499, 500, 524, 523), (514, 515, 539, 538), (507, 508, 532, 531), (500, 501, 525, 524), (515, 516, 540, 539), (508, 509, 533, 532), (543, 544, 545, 546, 547, 548, 549, 550, 551, 552, 553, 554, 555, 556, 557, 558, 559, 560, 561, 562, 563, 564, 565, 566), (537, 538, 562, 561), (530, 531, 555, 554), (523, 524, 548, 547), (538, 539, 563, 562), (531, 532, 556, 555), (524, 525, 549, 548), (539, 540, 564, 563), (532, 533, 557, 556), (525, 526, 550, 549), (540, 541, 565, 564), (533, 534, 558, 557), (526, 527, 551, 550), (541, 542, 566, 565), (519, 520, 544, 543), (534, 535, 559, 558), (527, 528, 552, 551), (542, 519, 543, 566), (520, 521, 545, 544), (535, 536, 560, 559), (528, 529, 553, 552), (521, 522, 546, 545), (536, 537, 561, 560), (529, 530, 554, 553), (568, 567, 570, 569), (569, 570, 572, 571), (24, 22, 568, 569), (27, 26, 571, 572), (26, 24, 569, 571), (23, 25, 570, 567), (573, 574, 577, 576), (574, 575, 578, 577), (435, 434, 576, 577), (148, 415, 574, 573), (436, 435, 577, 578), (415, 416, 575, 574), (156, 155, 177, 178), (157, 156, 178, 584), (171, 582, 586, 585), (172, 171, 585, 587), (153, 154, 174, 173), (154, 172, 587, 174), (579, 153, 173, 175), (580, 579, 175, 583), (581, 580, 583, 176), (155, 581, 176, 177)])
me_cylinder.polygons.foreach_set('use_smooth', [True] * 566)
_uv = me_cylinder.uv_layers.new(name='UVMap')
_uv.uv.foreach_set('vector', [0.5625, 0.97, 0.5625, 0.8426, 0.6252, 0.8426, 0.6252, 0.97, 0.5625, 0.97, 0.5625, 0.8426, 0.6252, 0.8426, 0.6252, 0.97, 0.5623, 0.9701, 0.5623, 0.8427, 0.625, 0.8427, 0.625, 0.9701, 0.5623, 0.9701, 0.5623, 0.8427, 0.625, 0.8427, 0.625, 0.9701, 0.5625, 0.97, 0.5625, 0.8426, 0.6252, 0.8426, 0.6252, 0.97, 0.5623, 0.9701, 0.5623, 0.8427, 0.625, 0.8427, 0.625, 0.9701, 0.5623, 0.9701, 0.5623, 0.8427, 0.625, 0.8427, 0.625, 0.9701, 0.5625, 0.97, 0.5625, 0.8426, 0.6252, 0.8426, 0.6252, 0.97, 0.5623, 0.9701, 0.5623, 0.8427, 0.625, 0.8427, 0.625, 0.9701, 0.5623, 0.9701, 0.5623, 0.8427, 0.625, 0.8427, 0.625, 0.9701, 0.5625, 0.97, 0.5625, 0.8426, 0.6252, 0.8426, 0.6252, 0.97, -0.1711, 0.04429, -0.3143, 0.3124, -0.1711, 0.04429, -0.1711, 0.04429, 0.9521, 0.7988, 0.9521, 0.9642, 0.9276, 0.9642, 0.9276, 0.7988, 0.5623, 0.9701, 0.5623, 0.8427, 0.625, 0.8427, 0.625, 0.9701, 0.5623, 0.9701, 0.5623, 0.8427, 0.625, 0.8427, 0.625, 0.9701, 0.5625, 0.97, 0.5625, 0.8426, 0.6252, 0.8426, 0.6252, 0.97, 0.5623, 0.9701, 0.5623, 0.8427, 0.625, 0.8427, 0.625, 0.9701, 0.5623, 0.9701, 0.5623, 0.8427, 0.625, 0.8427, 0.625, 0.9701, 0.5625, 0.97, 0.5625, 0.8426, 0.6252, 0.8426, 0.6252, 0.97, 0.5623, 0.9701, 0.5623, 0.8427, 0.625, 0.8427, 0.625, 0.9701, 0.5623, 0.9701, 0.5623, 0.8427, 0.625, 0.8427, 0.625, 0.9701, 0.5625, 0.97, 0.5625, 0.8426, 0.6252, 0.8426, 0.6252, 0.97, 0.7953, 0.8489, 0.8573, 0.849, 0.862, 0.8822, 0.7912, 0.8823, 0.5623, 0.9701, 0.5623, 0.8427, 0.625, 0.8427, 0.625, 0.9701, 0.5623, 0.9701, 0.5623, 0.8427, 0.625, 0.8427, 0.625, 0.9701, 0.8743, 0.8417, 0.7854, 0.8417, 0.7918, 0.8031, 0.8694, 0.8029, 0.7913, 0.8818, 0.8621, 0.8819, 0.8684, 0.9246, 0.7863, 0.9247, 0.7955, 0.8488, 0.8575, 0.8491, 0.8621, 0.8824, 0.7912, 0.8822, 0.7954, 0.8484, 0.8574, 0.8483, 0.8621, 0.8816, 0.7914, 0.8817, 0.7956, 0.8486, 0.8576, 0.8488, 0.8622, 0.8821, 0.7914, 0.882, 0.7955, 0.8483, 0.8575, 0.8482, 0.8622, 0.8815, 0.7914, 0.8816, 0.7956, 0.8489, 0.8575, 0.849, 0.8622, 0.8823, 0.7914, 0.8822, 0.7957, 0.8481, 0.8578, 0.8481, 0.8624, 0.8814, 0.7916, 0.8815, 0.7955, 0.8489, 0.8575, 0.849, 0.8621, 0.8823, 0.7914, 0.8823, 0.7958, 0.8482, 0.8579, 0.8483, 0.8625, 0.8816, 0.7918, 0.8816, 0.7954, 0.8489, 0.8573, 0.849, 0.862, 0.8822, 0.7913, 0.8823, 0.7953, 0.8486, 0.8574, 0.849, 0.862, 0.8823, 0.7911, 0.8821, 0.7952, 0.8489, 0.8572, 0.849, 0.8618, 0.8823, 0.791, 0.8822, 0.7954, 0.8489, 0.8573, 0.8489, 0.862, 0.8822, 0.7913, 0.8822, 0.7954, 0.8484, 0.8575, 0.8486, 0.8621, 0.8819, 0.7913, 0.8818, 0.7953, 0.8488, 0.8573, 0.8488, 0.862, 0.882, 0.7912, 0.8821, 0.7956, 0.8486, 0.8576, 0.8488, 0.8622, 0.8821, 0.7914, 0.882, 0.7955, 0.8483, 0.8575, 0.8483, 0.8622, 0.8815, 0.7915, 0.8817, 0.7957, 0.8487, 0.8576, 0.8489, 0.8623, 0.8822, 0.7915, 0.8821, 0.7956, 0.8483, 0.8577, 0.8483, 0.8623, 0.8816, 0.7916, 0.8816, 0.7956, 0.8489, 0.8575, 0.849, 0.8622, 0.8822, 0.7914, 0.8822, 0.795, 0.8487, 0.8572, 0.8487, 0.8618, 0.8821, 0.7909, 0.8821, 0.7954, 0.849, 0.8574, 0.8491, 0.8621, 0.8823, 0.7913, 0.8824, 0.7952, 0.8488, 0.8573, 0.8489, 0.8619, 0.8822, 0.7911, 0.8821, 0.7951, 0.8489, 0.8572, 0.8489, 0.8618, 0.8823, 0.791, 0.8822, 0.791, 0.8822, 0.8618, 0.8823, 0.8682, 0.925, 0.7862, 0.9252, 0.7915, 0.8817, 0.8622, 0.8815, 0.8687, 0.9242, 0.7867, 0.9246, 0.7914, 0.8822, 0.8622, 0.8822, 0.8686, 0.9249, 0.7865, 0.9251, 0.7911, 0.8821, 0.8619, 0.8822, 0.8683, 0.925, 0.7862, 0.9251, 0.791, 0.8822, 0.8618, 0.8823, 0.8682, 0.925, 0.7862, 0.9252, 0.7914, 0.8817, 0.8621, 0.8816, 0.8686, 0.9243, 0.7866, 0.9246, 0.7914, 0.8822, 0.8622, 0.8823, 0.8686, 0.925, 0.7865, 0.9251, 0.7918, 0.8816, 0.8625, 0.8816, 0.869, 0.9243, 0.7869, 0.9245, 0.7913, 0.8822, 0.862, 0.8822, 0.8685, 0.9248, 0.7865, 0.9251, 0.7914, 0.882, 0.8622, 0.8821, 0.8685, 0.9248, 0.7864, 0.9249, 0.7916, 0.8816, 0.8623, 0.8816, 0.8688, 0.9243, 0.7868, 0.9245, 0.7913, 0.8824, 0.8621, 0.8823, 0.8685, 0.925, 0.7865, 0.9253, 0.7912, 0.8822, 0.8621, 0.8824, 0.8684, 0.9251, 0.7863, 0.9251, 0.7914, 0.8816, 0.8622, 0.8815, 0.8686, 0.9242, 0.7866, 0.9245, 0.7914, 0.8823, 0.8621, 0.8823, 0.8686, 0.925, 0.7865, 0.9252, 0.7911, 0.8821, 0.862, 0.8823, 0.8683, 0.9251, 0.7862, 0.925, 0.7912, 0.8821, 0.862, 0.882, 0.8685, 0.9247, 0.7864, 0.925, 0.7915, 0.8821, 0.8623, 0.8822, 0.8686, 0.9249, 0.7866, 0.925, 0.7909, 0.8821, 0.8618, 0.8821, 0.8682, 0.9249, 0.7861, 0.925, 0.7912, 0.8823, 0.862, 0.8822, 0.8684, 0.9249, 0.7864, 0.9252, 0.7914, 0.882, 0.8622, 0.8821, 0.8686, 0.9248, 0.7865, 0.9249, 0.7916, 0.8815, 0.8624, 0.8814, 0.8689, 0.9241, 0.7869, 0.9244, 0.7913, 0.8823, 0.862, 0.8822, 0.8685, 0.9249, 0.7864, 0.9252, 0.7862, 0.9252, 0.8682, 0.925, 0.8732, 0.9693, 0.7795, 0.9693, 0.8744, 0.8416, 0.7855, 0.8416, 0.7919, 0.803, 0.8696, 0.8028, 0.8744, 0.8415, 0.7855, 0.8415, 0.792, 0.8029, 0.8695, 0.8027, 0.8742, 0.8415, 0.7853, 0.8414, 0.7918, 0.8029, 0.8694, 0.8027, 0.8744, 0.8416, 0.7855, 0.8417, 0.792, 0.8031, 0.8695, 0.8028, 0.8745, 0.8417, 0.7855, 0.8416, 0.792, 0.803, 0.8697, 0.8029, 0.8746, 0.8419, 0.7857, 0.842, 0.7921, 0.8034, 0.8697, 0.8031, 0.8747, 0.8419, 0.7857, 0.842, 0.7922, 0.8034, 0.8698, 0.8031, 0.8744, 0.8416, 0.7855, 0.8415, 0.792, 0.803, 0.8696, 0.8029, 0.8743, 0.8416, 0.7854, 0.8417, 0.7918, 0.8031, 0.8694, 0.8029, 0.8747, 0.8419, 0.7857, 0.8419, 0.7922, 0.8033, 0.8698, 0.8031, 0.8744, 0.8416, 0.7855, 0.8417, 0.7919, 0.8031, 0.8695, 0.8028, 0.8742, 0.8415, 0.7853, 0.8414, 0.7918, 0.8028, 0.8694, 0.8027, 0.8744, 0.8416, 0.7855, 0.8416, 0.792, 0.803, 0.8695, 0.8028, 0.8743, 0.8416, 0.7854, 0.8417, 0.7918, 0.8031, 0.8694, 0.8028, 0.8746, 0.8417, 0.7856, 0.8416, 0.7921, 0.803, 0.8698, 0.8029, 0.8747, 0.8419, 0.7858, 0.842, 0.7922, 0.8034, 0.8698, 0.8032, 0.8743, 0.8415, 0.7854, 0.8414, 0.7919, 0.8029, 0.8695, 0.8027, 0.8747, 0.8419, 0.7858, 0.842, 0.7922, 0.8034, 0.8698, 0.8031, 0.8747, 0.8419, 0.7858, 0.842, 0.7922, 0.8034, 0.8698, 0.8032, 0.8745, 0.8418, 0.7856, 0.8417, 0.7921, 0.8031, 0.8697, 0.803, 0.8747, 0.8419, 0.7858, 0.842, 0.7922, 0.8034, 0.8698, 0.8031, 0.8741, 0.8415, 0.7852, 0.8414, 0.7917, 0.8028, 0.8693, 0.8027, 0.8743, 0.8416, 0.7854, 0.8416, 0.7918, 0.803, 0.8694, 0.8028, 0.8694, 0.8027, 0.7918, 0.8028, 0.7964, 0.7663, 0.8633, 0.7664, 0.8633, 0.7666, 0.7964, 0.7666, 0.8026, 0.7208, 0.8561, 0.7209, 0.8698, 0.8029, 0.7921, 0.803, 0.7967, 0.7665, 0.8637, 0.7665, 0.8698, 0.8031, 0.7922, 0.8034, 0.7967, 0.7669, 0.8636, 0.7668, 0.8698, 0.8032, 0.7922, 0.8034, 0.7967, 0.7669, 0.8637, 0.7668, 0.8693, 0.8027, 0.7917, 0.8028, 0.7963, 0.7663, 0.8632, 0.7664, 0.8696, 0.8028, 0.7919, 0.803, 0.7965, 0.7664, 0.8635, 0.7664, 0.8695, 0.8028, 0.792, 0.8031, 0.7965, 0.7666, 0.8634, 0.7665, 0.8696, 0.8029, 0.792, 0.803, 0.7966, 0.7665, 0.8636, 0.7665, 0.8695, 0.8028, 0.7919, 0.8031, 0.7964, 0.7666, 0.8633, 0.7665, 0.8694, 0.8028, 0.7918, 0.8031, 0.7964, 0.7666, 0.8633, 0.7665, 0.8695, 0.8027, 0.7919, 0.8029, 0.7965, 0.7663, 0.8634, 0.7664, 0.8698, 0.8031, 0.7922, 0.8034, 0.7967, 0.7669, 0.8637, 0.7668, 0.8694, 0.8029, 0.7918, 0.8031, 0.7964, 0.7666, 0.8633, 0.7666, 0.8694, 0.8027, 0.7918, 0.8029, 0.7964, 0.7663, 0.8633, 0.7664, 0.8698, 0.8031, 0.7922, 0.8034, 0.7967, 0.7669, 0.8636, 0.7668, 0.8698, 0.8031, 0.7922, 0.8033, 0.7968, 0.7668, 0.8637, 0.7668, 0.8695, 0.8028, 0.792, 0.803, 0.7965, 0.7665, 0.8635, 0.7665, 0.8698, 0.8032, 0.7922, 0.8034, 0.7968, 0.7669, 0.8637, 0.7668, 0.8697, 0.803, 0.7921, 0.8031, 0.7967, 0.7666, 0.8636, 0.7666, 0.8694, 0.8028, 0.7918, 0.803, 0.7964, 0.7665, 0.8633, 0.7665, 0.8695, 0.8027, 0.792, 0.8029, 0.7965, 0.7664, 0.8634, 0.7664, 0.8697, 0.8029, 0.792, 0.803, 0.7966, 0.7665, 0.8636, 0.7665, 0.8694, 0.8029, 0.7918, 0.8031, 0.7963, 0.7666, 0.8633, 0.7665, 0.8697, 0.8031, 0.7921, 0.8034, 0.7967, 0.7669, 0.8636, 0.7668, 0.8633, 0.7664, 0.7964, 0.7663, 0.8026, 0.7205, 0.8561, 0.7206, 0.8636, 0.7668, 0.7967, 0.7669, 0.8028, 0.7211, 0.8563, 0.7211, 0.8637, 0.7668, 0.7968, 0.7668, 0.803, 0.7209, 0.8565, 0.7211, 0.8635, 0.7665, 0.7965, 0.7665, 0.8027, 0.7206, 0.8563, 0.7208, 0.8637, 0.7668, 0.7968, 0.7669, 0.803, 0.7211, 0.8564, 0.7211, 0.8636, 0.7666, 0.7967, 0.7666, 0.803, 0.7208, 0.8565, 0.7209, 0.8633, 0.7665, 0.7964, 0.7665, 0.8025, 0.7206, 0.8561, 0.7207, 0.8634, 0.7664, 0.7965, 0.7664, 0.8027, 0.7206, 0.8562, 0.7207, 0.8636, 0.7665, 0.7966, 0.7665, 0.8029, 0.7206, 0.8565, 0.7208, 0.8633, 0.7665, 0.7963, 0.7666, 0.8024, 0.7207, 0.856, 0.7208, 0.8636, 0.7668, 0.7967, 0.7669, 0.8028, 0.721, 0.8563, 0.7211, 0.8633, 0.7664, 0.7964, 0.7663, 0.8026, 0.7205, 0.8561, 0.7207, 0.8637, 0.7665, 0.7967, 0.7665, 0.8029, 0.7205, 0.8566, 0.7208, 0.8636, 0.7668, 0.7967, 0.7669, 0.8028, 0.721, 0.8564, 0.7211, 0.8637, 0.7668, 0.7967, 0.7669, 0.8029, 0.7211, 0.8564, 0.7211, 0.8632, 0.7664, 0.7963, 0.7663, 0.8026, 0.7205, 0.8561, 0.7207, 0.8635, 0.7664, 0.7965, 0.7664, 0.8026, 0.7205, 0.8563, 0.7205, 0.8634, 0.7665, 0.7965, 0.7666, 0.8026, 0.7207, 0.8561, 0.7208, 0.8636, 0.7665, 0.7966, 0.7665, 0.8029, 0.7206, 0.8564, 0.7208, 0.8633, 0.7665, 0.7964, 0.7666, 0.8024, 0.7207, 0.856, 0.7206, 0.8633, 0.7665, 0.7964, 0.7666, 0.8026, 0.7208, 0.856, 0.7208, 0.8634, 0.7664, 0.7965, 0.7663, 0.8027, 0.7205, 0.8562, 0.7207, 0.8637, 0.7668, 0.7967, 0.7669, 0.8028, 0.7211, 0.8563, 0.7211, 0.6449, 0.7649, 0.7288, 0.764, 0.7368, 0.964, 0.6412, 0.9651, 0.7867, 0.9246, 0.8687, 0.9242, 0.8738, 0.9685, 0.7802, 0.9687, 0.7865, 0.9251, 0.8686, 0.9249, 0.8736, 0.9692, 0.7799, 0.9692, 0.7862, 0.9251, 0.8683, 0.925, 0.8732, 0.9693, 0.7795, 0.9692, 0.7862, 0.9252, 0.8682, 0.925, 0.8732, 0.9693, 0.7795, 0.9693, 0.7866, 0.9246, 0.8686, 0.9243, 0.8737, 0.9685, 0.78, 0.9687, 0.7865, 0.9251, 0.8686, 0.925, 0.8736, 0.9693, 0.7798, 0.9693, 0.7869, 0.9245, 0.869, 0.9243, 0.874, 0.9686, 0.7803, 0.9686, 0.7865, 0.9251, 0.8685, 0.9248, 0.8736, 0.9691, 0.7799, 0.9692, 0.7864, 0.9249, 0.8685, 0.9248, 0.8735, 0.9692, 0.7797, 0.969, 0.7868, 0.9245, 0.8688, 0.9243, 0.8738, 0.9686, 0.7802, 0.9686, 0.7865, 0.9253, 0.8685, 0.925, 0.8736, 0.9693, 0.7799, 0.9694, 0.7863, 0.9251, 0.8684, 0.9251, 0.8733, 0.9695, 0.7795, 0.9693, 0.7866, 0.9245, 0.8686, 0.9242, 0.8737, 0.9685, 0.78, 0.9686, 0.7865, 0.9252, 0.8686, 0.925, 0.8736, 0.9693, 0.7798, 0.9693, 0.7862, 0.925, 0.8683, 0.9251, 0.8732, 0.9694, 0.7795, 0.9692, 0.7864, 0.925, 0.8685, 0.9247, 0.8735, 0.969, 0.7798, 0.9691, 0.7866, 0.925, 0.8686, 0.9249, 0.8736, 0.9692, 0.7798, 0.9691, 0.7861, 0.925, 0.8682, 0.9249, 0.8731, 0.9692, 0.7795, 0.9691, 0.7864, 0.9252, 0.8684, 0.9249, 0.8735, 0.9692, 0.7798, 0.9693, 0.7865, 0.9249, 0.8686, 0.9248, 0.8735, 0.9692, 0.7797, 0.969, 0.7869, 0.9244, 0.8689, 0.9241, 0.8739, 0.9684, 0.7803, 0.9685, 0.7864, 0.9252, 0.8685, 0.9249, 0.8735, 0.9692, 0.7798, 0.9693, 0.7863, 0.9247, 0.8684, 0.9246, 0.8734, 0.969, 0.7796, 0.9688, 0.8284, 0.2551, 0.8246, 0.2228, 0.944, 0.2125, 0.9643, 0.2469, 0.6431, 0.7633, 0.7277, 0.7609, 0.7392, 0.9626, 0.6428, 0.9653, 0.7264, 0.7629, 0.6425, 0.7649, 0.6413, 0.9651, 0.7369, 0.9629, 0.6425, 0.7649, 0.7264, 0.7629, 0.7369, 0.9629, 0.6413, 0.9651, 0.7288, 0.764, 0.6449, 0.7649, 0.6412, 0.9651, 0.7368, 0.964, 0.7277, 0.7609, 0.6431, 0.7633, 0.6428, 0.9653, 0.7392, 0.9626, 0.6437, 0.7643, 0.7276, 0.7629, 0.7369, 0.9629, 0.6412, 0.9645, 0.7264, 0.761, 0.6418, 0.7639, 0.6428, 0.9659, 0.7392, 0.9626, 0.7276, 0.7629, 0.6437, 0.7643, 0.6412, 0.9645, 0.7369, 0.9629, 0.7287, 0.762, 0.6441, 0.7639, 0.6428, 0.9659, 0.7393, 0.9637, 0.6437, 0.7643, 0.7276, 0.7629, 0.7369, 0.9629, 0.6412, 0.9645, 0.6441, 0.7639, 0.7287, 0.762, 0.7393, 0.9637, 0.6428, 0.9659, 0.7276, 0.7629, 0.6437, 0.7643, 0.6412, 0.9645, 0.7369, 0.9629, 0.6418, 0.7639, 0.7264, 0.761, 0.7392, 0.9626, 0.6428, 0.9659, 0.7845, 0.2725, 0.7652, 0.2021, 0.7514, 0.2081, 0.7697, 0.275, 0.7558, 0.04161, 0.7336, 0.0178, 0.7395, 0.02095, 0.7675, 0.04724, 0.8072, 0.5136, 0.8152, 0.482, 0.9335, 0.5008, 0.9065, 0.5312, 0.8306, 0.2876, 0.8284, 0.2551, 0.9643, 0.2469, 0.9793, 0.2831, 0.7732, 0.06916, 0.7558, 0.04161, 0.7675, 0.04724, 0.7981, 0.07181, 0.7971, 0.5446, 0.8072, 0.5136, 0.9065, 0.5312, 0.8762, 0.559, 0.8314, 0.3202, 0.8306, 0.2876, 0.9793, 0.2831, 0.988, 0.3205, 0.7883, 0.09803, 0.7732, 0.06916, 0.7981, 0.07181, 0.8294, 0.09664, 0.7848, 0.5747, 0.7971, 0.5446, 0.8762, 0.559, 0.844, 0.5845, 0.8309, 0.3528, 0.8314, 0.3202, 0.988, 0.3205, 0.9901, 0.3585, 0.8009, 0.1281, 0.7883, 0.09803, 0.8294, 0.09664, 0.8607, 0.1226, 0.7701, 0.6038, 0.7848, 0.5747, 0.844, 0.5845, 0.8109, 0.6081, 0.8291, 0.3853, 0.8309, 0.3528, 0.9901, 0.3585, 0.9853, 0.3963, 0.8111, 0.159, 0.8009, 0.1281, 0.8607, 0.1226, 0.891, 0.1504, 0.7529, 0.6315, 0.7701, 0.6038, 0.8109, 0.6081, 0.7779, 0.6306, 0.826, 0.4177, 0.8291, 0.3853, 0.9853, 0.3963, 0.9739, 0.433, 0.8189, 0.1907, 0.8111, 0.159, 0.891, 0.1504, 0.9191, 0.1803, 0.7336, 0.6577, 0.7529, 0.6315, 0.7779, 0.6306, 0.7457, 0.6529, 0.8214, 0.45, 0.826, 0.4177, 0.9739, 0.433, 0.9564, 0.468, 0.8246, 0.2228, 0.8189, 0.1907, 0.9191, 0.1803, 0.944, 0.2125, 0.7314, 0.03088, 0.7491, 0.0541, 0.7618, 0.05701, 0.7376, 0.03278, -0.1271, 0.1521, -0.1271, 0.1521, -0.1271, 0.1521, -0.1271, 0.1521, 0.8152, 0.482, 0.8214, 0.45, 0.9564, 0.468, 0.9335, 0.5008, 0.7453, 0.4276, 0.7652, 0.3514, 0.7512, 0.3501, 0.7323, 0.4225, 0.7918, 0.1925, 0.8115, 0.2666, 0.7976, 0.2695, 0.7788, 0.199, 0.7836, 0.3462, 0.7845, 0.2725, 0.7697, 0.275, 0.7688, 0.3451, 0.8122, 0.3446, 0.7938, 0.4212, 0.7807, 0.4163, 0.7982, 0.3436, 0.7998, 0.3435, 0.7802, 0.416, 0.7664, 0.4115, 0.785, 0.3426, 0.7625, 0.4184, 0.7836, 0.3462, 0.7688, 0.3451, 0.7488, 0.4136, 0.8115, 0.2666, 0.8122, 0.3446, 0.7982, 0.3436, 0.7976, 0.2695, 0.7993, 0.2697, 0.7998, 0.3435, 0.785, 0.3426, 0.7845, 0.2725, 0.7845, 0.2725, 0.7652, 0.2021, 0.7514, 0.2081, 0.7697, 0.275, 0.7661, 0.2734, 0.7478, 0.1989, 0.7347, 0.2052, 0.7521, 0.276, 0.7918, 0.1925, 0.8115, 0.2666, 0.7976, 0.2695, 0.7788, 0.199, 0.7786, 0.1997, 0.7993, 0.2697, 0.7845, 0.2725, 0.7649, 0.206, 0.7836, 0.3462, 0.7845, 0.2725, 0.7697, 0.275, 0.7688, 0.3451, 0.7652, 0.3514, 0.7661, 0.2734, 0.7521, 0.276, 0.7512, 0.3501, 0.7998, 0.3435, 0.7802, 0.416, 0.7664, 0.4115, 0.785, 0.3426, 0.7625, 0.4184, 0.7836, 0.3462, 0.7688, 0.3451, 0.7488, 0.4136, 0.7453, 0.4276, 0.7652, 0.3514, 0.7512, 0.3501, 0.7323, 0.4225, 0.7993, 0.2697, 0.7998, 0.3435, 0.785, 0.3426, 0.7845, 0.2725, 0.7661, 0.2734, 0.7478, 0.1989, 0.7347, 0.2052, 0.7521, 0.276, 0.8122, 0.3446, 0.7938, 0.4212, 0.7807, 0.4163, 0.7982, 0.3436, 0.7786, 0.1997, 0.7993, 0.2697, 0.7845, 0.2725, 0.7649, 0.206, 0.7652, 0.3514, 0.7661, 0.2734, 0.7521, 0.276, 0.7512, 0.3501, 0.8115, 0.2666, 0.8122, 0.3446, 0.7982, 0.3436, 0.7976, 0.2695, 0.5289, 0.4444, 0.5479, 0.3989, 0.6493, 0.5295, 0.6415, 0.5439, 0.09921, 0.4666, 0.03223, 0.4486, 0.02779, 0.4748, 0.08807, 0.4909, 0.6176, 0.3332, 0.5804, 0.3635, 0.6635, 0.5208, 0.677, 0.5118, 0.5684, 0.6356, 0.6042, 0.6729, 0.6687, 0.6252, 0.6545, 0.6128, 0.5211, 0.4932, 0.5289, 0.4444, 0.6415, 0.5439, 0.6376, 0.5605, 0.661, 0.314, 0.6176, 0.3332, 0.677, 0.5118, 0.6921, 0.506, 0.5437, 0.5922, 0.5684, 0.6356, 0.6545, 0.6128, 0.6448, 0.5974, 0.5246, 0.5427, 0.5211, 0.4932, 0.6376, 0.5605, 0.6383, 0.5781, 0.7073, 0.3075, 0.661, 0.314, 0.6921, 0.506, 0.708, 0.5037, 0.5295, 0.5452, 0.5437, 0.5922, 0.6448, 0.5974, 0.64, 0.5805, 0.5392, 0.5906, 0.5246, 0.5427, 0.6383, 0.5781, 0.6439, 0.5958, 0.6592, 0.3117, 0.7057, 0.3062, 0.705, 0.5023, 0.689, 0.5041, 0.526, 0.4964, 0.5295, 0.5452, 0.64, 0.5805, 0.6399, 0.5634, 0.5647, 0.6349, 0.5392, 0.5906, 0.6439, 0.5958, 0.6542, 0.6121, 0.6154, 0.33, 0.6592, 0.3117, 0.689, 0.5041, 0.6738, 0.5093, 0.5334, 0.448, 0.526, 0.4964, 0.6399, 0.5634, 0.6443, 0.5472, 0.6017, 0.6731, 0.5647, 0.6349, 0.6542, 0.6121, 0.6687, 0.6252, 0.5773, 0.3598, 0.6154, 0.33, 0.6738, 0.5093, 0.6604, 0.5178, 0.5518, 0.4027, 0.5334, 0.448, 0.6443, 0.5472, 0.6524, 0.5328, 0.6503, 0.7, 0.6017, 0.6731, 0.6687, 0.6252, 0.6866, 0.6327, 0.6513, 0.7, 0.7066, 0.7114, 0.7065, 0.6363, 0.6865, 0.6333, 0.5479, 0.3989, 0.5773, 0.3598, 0.6604, 0.5178, 0.6493, 0.5295, 0.5804, 0.3635, 0.5518, 0.4027, 0.6524, 0.5328, 0.6635, 0.5208, 0.7064, 0.7101, 0.6503, 0.7, 0.6866, 0.6327, 0.7066, 0.635, 0.6042, 0.6729, 0.6513, 0.7, 0.6865, 0.6333, 0.6687, 0.6252, 0.09903, 0.4668, 0.03207, 0.4489, 0.02936, 0.4746, 0.08963, 0.4907, 0.03247, 0.4487, 0.09939, 0.4666, 0.08843, 0.4917, 0.0282, 0.4756, 0.0324, 0.449, 0.09939, 0.467, 0.09002, 0.4921, 0.02973, 0.476, 0.0321, 0.4488, 0.09903, 0.4667, 0.08877, 0.4903, 0.02854, 0.4741, 0.09903, 0.4666, 0.03211, 0.4486, 0.02926, 0.4757, 0.08949, 0.4919, 0.03242, 0.449, 0.09939, 0.467, 0.08984, 0.4923, 0.02957, 0.4761, 0.03226, 0.4487, 0.09917, 0.4666, 0.08916, 0.4902, 0.02895, 0.4741, 0.0323, 0.4486, 0.09921, 0.4666, 0.08966, 0.4903, 0.02944, 0.4742, 0.03224, 0.4487, 0.09921, 0.4666, 0.08806, 0.4912, 0.02779, 0.4751, 0.09903, 0.4668, 0.03207, 0.4489, 0.02781, 0.4758, 0.08807, 0.4919, 0.09921, 0.4666, 0.03231, 0.4486, 0.02895, 0.474, 0.08916, 0.4901, 0.03247, 0.4487, 0.09939, 0.4666, 0.09001, 0.4905, 0.02978, 0.4744, 0.03235, 0.4487, 0.09933, 0.4666, 0.08818, 0.491, 0.0279, 0.4748, 0.0321, 0.4488, 0.09903, 0.4667, 0.08901, 0.4922, 0.02877, 0.4761, 0.09903, 0.4666, 0.03211, 0.4486, 0.02804, 0.4741, 0.08827, 0.4903, 0.09921, 0.4666, 0.03223, 0.4486, 0.02975, 0.475, 0.09003, 0.4912, 0.03226, 0.4487, 0.09917, 0.4666, 0.08888, 0.4922, 0.02867, 0.476, 0.03224, 0.4487, 0.09921, 0.4666, 0.09002, 0.491, 0.02975, 0.4749, 0.0324, 0.449, 0.09939, 0.467, 0.08846, 0.4909, 0.02817, 0.4747, 0.09921, 0.4666, 0.03231, 0.4486, 0.02871, 0.4759, 0.08892, 0.4921, 0.03235, 0.4487, 0.09933, 0.4666, 0.09014, 0.4912, 0.02986, 0.4751, 0.03242, 0.449, 0.09939, 0.467, 0.08865, 0.4907, 0.02838, 0.4745, 0.0323, 0.4486, 0.09921, 0.4666, 0.08844, 0.4919, 0.02822, 0.4758, 0.296, 0.1786, 0.2736, 0.1955, 0.3083, 0.2473, 0.3417, 0.2196, 0.07692, 0.3418, 0.08558, 0.4035, 0.03606, 0.4044, 0.02913, 0.355, 0.1245, 0.1586, 0.1136, 0.1329, 0.04949, 0.1531, 0.0702, 0.1952, 0.1909, 0.2074, 0.2192, 0.2104, 0.2247, 0.2735, 0.1803, 0.2701, 0.3132, 0.157, 0.296, 0.1786, 0.3417, 0.2196, 0.3663, 0.1847, 0.1421, 0.1805, 0.1245, 0.1586, 0.0702, 0.1952, 0.1004, 0.2297, 0.1645, 0.1973, 0.1909, 0.2074, 0.1803, 0.2701, 0.1379, 0.2555, 0.324, 0.1322, 0.3132, 0.157, 0.3663, 0.1847, 0.3806, 0.1457, 0.3233, 0.1322, 0.3269, 0.1056, 0.3835, 0.1054, 0.38, 0.1454, 0.1648, 0.1971, 0.1421, 0.1805, 0.1004, 0.2297, 0.1379, 0.255, 0.1416, 0.181, 0.1645, 0.1973, 0.1379, 0.2555, 0.1003, 0.2304, 0.3278, 0.1056, 0.324, 0.1322, 0.3806, 0.1457, 0.3844, 0.1058, 0.3127, 0.1571, 0.3233, 0.1322, 0.38, 0.1454, 0.3659, 0.1845, 0.1912, 0.2072, 0.1648, 0.1971, 0.1379, 0.255, 0.1802, 0.2699, 0.124, 0.1592, 0.1416, 0.181, 0.1003, 0.2304, 0.06989, 0.1961, 0.2957, 0.1787, 0.3127, 0.1571, 0.3659, 0.1845, 0.3415, 0.2194, 0.2194, 0.2104, 0.1912, 0.2072, 0.1802, 0.2699, 0.2247, 0.2735, 0.1128, 0.1336, 0.124, 0.1592, 0.06989, 0.1961, 0.04892, 0.1541, 0.2734, 0.1955, 0.2957, 0.1787, 0.3415, 0.2194, 0.3082, 0.2472, 0.2475, 0.2064, 0.2194, 0.2104, 0.2247, 0.2735, 0.2684, 0.2658, 0.109, 0.106, 0.1128, 0.1336, 0.04892, 0.1541, 0.03962, 0.1062, 0.2473, 0.2064, 0.2734, 0.1955, 0.3082, 0.2472, 0.2683, 0.2657, 0.2736, 0.1955, 0.2475, 0.2064, 0.2684, 0.2658, 0.3083, 0.2473, 0.1136, 0.1329, 0.1099, 0.1052, 0.04051, 0.105, 0.04949, 0.1531, 0.2192, 0.2104, 0.2473, 0.2064, 0.2683, 0.2657, 0.2247, 0.2735, 0.2551, 0.0565, 0.2813, 0.0358, 0.2979, 0.06843, 0.2785, 0.08208, 0.06978, 0.3378, 0.07851, 0.3995, 0.03161, 0.4015, 0.02462, 0.3521, 0.08307, 0.3998, 0.07223, 0.3384, 0.02766, 0.3542, 0.03633, 0.4034, 0.07418, 0.3414, 0.08607, 0.4025, 0.03657, 0.4056, 0.02706, 0.3566, 0.07025, 0.3368, 0.07897, 0.3986, 0.03166, 0.4007, 0.02468, 0.3513, 0.08104, 0.4017, 0.07342, 0.3397, 0.02844, 0.3529, 0.03453, 0.4025, 0.08498, 0.4027, 0.07418, 0.3414, 0.02708, 0.3567, 0.03573, 0.4058, 0.06865, 0.3351, 0.08057, 0.3963, 0.03299, 0.401, 0.02345, 0.352, 0.0802, 0.4021, 0.07256, 0.3402, 0.02785, 0.353, 0.03395, 0.4025, 0.08346, 0.4041, 0.0759, 0.3422, 0.02835, 0.3554, 0.0344, 0.4049, 0.08502, 0.4028, 0.07418, 0.3414, 0.02766, 0.3542, 0.03633, 0.4034, 0.07433, 0.3426, 0.08299, 0.4043, 0.03675, 0.4039, 0.02982, 0.3545, 0.08307, 0.4038, 0.07552, 0.3419, 0.02836, 0.3554, 0.0344, 0.4049, 0.08357, 0.4042, 0.07594, 0.3422, 0.02844, 0.3529, 0.03453, 0.4025, 0.07348, 0.3427, 0.08214, 0.4044, 0.03606, 0.4044, 0.02913, 0.355, 0.082, 0.4047, 0.0712, 0.3433, 0.02708, 0.3567, 0.03573, 0.4058, 0.07155, 0.3409, 0.08028, 0.4026, 0.03161, 0.4015, 0.02462, 0.3521, 0.08328, 0.4039, 0.07565, 0.342, 0.02785, 0.353, 0.03395, 0.4025, 0.07062, 0.3415, 0.08252, 0.4027, 0.03657, 0.4056, 0.02706, 0.3566, 0.08094, 0.4066, 0.07338, 0.3447, 0.02835, 0.3554, 0.0344, 0.4049, 0.07116, 0.3403, 0.07989, 0.4021, 0.03166, 0.4007, 0.02468, 0.3513, 0.07742, 0.3408, 0.08607, 0.4025, 0.03675, 0.4039, 0.02982, 0.3545, 0.0813, 0.4069, 0.07374, 0.345, 0.02836, 0.3554, 0.0344, 0.4049, 0.06883, 0.3386, 0.08075, 0.3999, 0.03299, 0.401, 0.02345, 0.352, 0.4664, 0.08293, 0.48, 0.1158, 0.4261, 0.1282, 0.4178, 0.1083, 0.3824, 0.02053, 0.3465, 0.01668, 0.3433, 0.06676, 0.3659, 0.07103, 0.2346, 0.08294, 0.2551, 0.0565, 0.2785, 0.08208, 0.2636, 0.1009, 0.2171, 0.1486, 0.2205, 0.1143, 0.2542, 0.1233, 0.2512, 0.1474, 0.4442, 0.05462, 0.4664, 0.08293, 0.4178, 0.1083, 0.4046, 0.09, 0.4158, 0.03378, 0.3824, 0.02053, 0.3659, 0.07103, 0.3865, 0.08, 0.2205, 0.1143, 0.2346, 0.08294, 0.2636, 0.1009, 0.2542, 0.1233, 0.2201, 0.1166, 0.2154, 0.1497, 0.2495, 0.1508, 0.2531, 0.1271, 0.4151, 0.03326, 0.4442, 0.05462, 0.4046, 0.09, 0.3871, 0.07508, 0.444, 0.0554, 0.4158, 0.03378, 0.3865, 0.08, 0.4037, 0.09326, 0.2324, 0.08568, 0.2201, 0.1166, 0.2531, 0.1271, 0.263, 0.1056, 0.3816, 0.02037, 0.4151, 0.03326, 0.3871, 0.07508, 0.3663, 0.06453, 0.4646, 0.08331, 0.444, 0.0554, 0.4037, 0.09326, 0.4167, 0.1097, 0.2524, 0.05843, 0.2324, 0.08568, 0.263, 0.1056, 0.2783, 0.08795, 0.3465, 0.01668, 0.3816, 0.02037, 0.3663, 0.06453, 0.3434, 0.05958, 0.4765, 0.1148, 0.4646, 0.08331, 0.4167, 0.1097, 0.4248, 0.1287, 0.2791, 0.03673, 0.2524, 0.05843, 0.2783, 0.08795, 0.2978, 0.07525, 0.3123, 0.0221, 0.3465, 0.01668, 0.3434, 0.05958, 0.32, 0.06082, 0.4821, 0.1479, 0.4765, 0.1148, 0.4248, 0.1287, 0.4274, 0.1492, 0.3112, 0.02235, 0.2791, 0.03673, 0.2978, 0.07525, 0.32, 0.06817, 0.2813, 0.0358, 0.3123, 0.0221, 0.32, 0.06082, 0.2979, 0.06843, 0.48, 0.1158, 0.4838, 0.1503, 0.4291, 0.149, 0.4261, 0.1282, 0.3465, 0.01668, 0.3112, 0.02235, 0.32, 0.06817, 0.3433, 0.06676, 0.1973, 0.3577, 0.2252, 0.3298, 0.2434, 0.3547, 0.2211, 0.377, 0.4288, 0.4971, 0.413, 0.5245, 0.364, 0.4898, 0.3717, 0.4763, 0.437, 0.3578, 0.4567, 0.3919, 0.4287, 0.4044, 0.4128, 0.377, 0.2974, 0.5999, 0.2592, 0.5897, 0.2706, 0.5626, 0.3012, 0.5709, 0.3751, 0.5897, 0.3369, 0.5999, 0.3328, 0.5709, 0.3633, 0.5627, 0.1776, 0.3918, 0.1973, 0.3577, 0.2211, 0.377, 0.2053, 0.4043, 0.4091, 0.3299, 0.437, 0.3578, 0.4128, 0.377, 0.3905, 0.3547, 0.3369, 0.5999, 0.2974, 0.5999, 0.3012, 0.5709, 0.3328, 0.5709, 0.4093, 0.5699, 0.3751, 0.5897, 0.3633, 0.5627, 0.3907, 0.5468, 0.1673, 0.43, 0.1776, 0.3918, 0.2053, 0.4043, 0.1971, 0.4348, 0.3749, 0.3102, 0.4091, 0.3299, 0.3905, 0.3547, 0.3632, 0.339, 0.4372, 0.5419, 0.4093, 0.5699, 0.3907, 0.5468, 0.413, 0.5245, 0.1672, 0.4694, 0.1673, 0.43, 0.1971, 0.4348, 0.197, 0.4664, 0.3369, 0.3, 0.3749, 0.3102, 0.3632, 0.339, 0.3327, 0.3308, 0.4569, 0.5077, 0.4372, 0.5419, 0.413, 0.5245, 0.4288, 0.4971, 0.1774, 0.5076, 0.1672, 0.4694, 0.197, 0.4664, 0.2052, 0.497, 0.2975, 0.3, 0.3369, 0.3, 0.3327, 0.3308, 0.3012, 0.3308, 0.4671, 0.4695, 0.4569, 0.5077, 0.4288, 0.4971, 0.4369, 0.4665, 0.1971, 0.5419, 0.1774, 0.5076, 0.2052, 0.497, 0.2209, 0.5244, 0.2594, 0.3102, 0.2975, 0.3, 0.3012, 0.3308, 0.2708, 0.3389, 0.467, 0.43, 0.4671, 0.4695, 0.4369, 0.4665, 0.4369, 0.4349, 0.225, 0.5699, 0.1971, 0.5419, 0.2209, 0.5244, 0.2433, 0.5468, 0.2252, 0.3298, 0.2594, 0.3102, 0.2708, 0.3389, 0.2434, 0.3547, 0.4567, 0.3919, 0.467, 0.43, 0.4369, 0.4349, 0.4287, 0.4044, 0.2592, 0.5897, 0.225, 0.5699, 0.2433, 0.5468, 0.2706, 0.5626, 0.3395, 0.5085, 0.3245, 0.5125, 0.3089, 0.5125, 0.2939, 0.5085, 0.2805, 0.5007, 0.2695, 0.4897, 0.2617, 0.4763, 0.2577, 0.4612, 0.2577, 0.4457, 0.2617, 0.4307, 0.2695, 0.4172, 0.2805, 0.4062, 0.2939, 0.3984, 0.3089, 0.3944, 0.3245, 0.3944, 0.3395, 0.3984, 0.353, 0.4062, 0.364, 0.4172, 0.3718, 0.4307, 0.3758, 0.4457, 0.3758, 0.4613, 0.3717, 0.4763, 0.364, 0.4898, 0.353, 0.5007, 0.2052, 0.497, 0.197, 0.4664, 0.2577, 0.4612, 0.2617, 0.4763, 0.3012, 0.3308, 0.3327, 0.3308, 0.3245, 0.3944, 0.3089, 0.3944, 0.4369, 0.4665, 0.4288, 0.4971, 0.3717, 0.4763, 0.3758, 0.4613, 0.2209, 0.5244, 0.2052, 0.497, 0.2617, 0.4763, 0.2695, 0.4897, 0.2708, 0.3389, 0.3012, 0.3308, 0.3089, 0.3944, 0.2939, 0.3984, 0.4369, 0.4349, 0.4369, 0.4665, 0.3758, 0.4613, 0.3758, 0.4457, 0.2433, 0.5468, 0.2209, 0.5244, 0.2695, 0.4897, 0.2805, 0.5007, 0.2434, 0.3547, 0.2708, 0.3389, 0.2939, 0.3984, 0.2805, 0.4062, 0.4287, 0.4044, 0.4369, 0.4349, 0.3758, 0.4457, 0.3718, 0.4307, 0.2706, 0.5626, 0.2433, 0.5468, 0.2805, 0.5007, 0.2939, 0.5085, 0.2211, 0.377, 0.2434, 0.3547, 0.2805, 0.4062, 0.2695, 0.4172, 0.4128, 0.377, 0.4287, 0.4044, 0.3718, 0.4307, 0.364, 0.4172, 0.3012, 0.5709, 0.2706, 0.5626, 0.2939, 0.5085, 0.3089, 0.5125, 0.3633, 0.5627, 0.3328, 0.5709, 0.3245, 0.5125, 0.3395, 0.5085, 0.2053, 0.4043, 0.2211, 0.377, 0.2695, 0.4172, 0.2617, 0.4307, 0.3905, 0.3547, 0.4128, 0.377, 0.364, 0.4172, 0.353, 0.4062, 0.3328, 0.5709, 0.3012, 0.5709, 0.3089, 0.5125, 0.3245, 0.5125, 0.3907, 0.5468, 0.3633, 0.5627, 0.3395, 0.5085, 0.353, 0.5007, 0.1971, 0.4348, 0.2053, 0.4043, 0.2617, 0.4307, 0.2577, 0.4457, 0.3632, 0.339, 0.3905, 0.3547, 0.353, 0.4062, 0.3395, 0.3984, 0.413, 0.5245, 0.3907, 0.5468, 0.353, 0.5007, 0.364, 0.4898, 0.197, 0.4664, 0.1971, 0.4348, 0.2577, 0.4457, 0.2577, 0.4612, 0.3327, 0.3308, 0.3632, 0.339, 0.3395, 0.3984, 0.3245, 0.3944, -0.1271, 0.1521, -0.1271, 0.1521, -0.1271, 0.1521, -0.1271, 0.1521, 0.5011, 0.6872, 0.5624, 0.6872, 0.5624, 0.8118, 0.5011, 0.8118, 0.5568, 0.9695, 0.5038, 0.9695, 0.5038, 0.8455, 0.5568, 0.8455, 0.501, 0.6872, 0.5624, 0.6872, 0.5624, 0.8118, 0.501, 0.8118, 0.501, 0.6872, 0.5624, 0.6872, 0.5624, 0.8119, 0.501, 0.8119, 0.9521, 0.9366, 0.9521, 0.7988, 0.9013, 0.7988, 0.9013, 0.9366, 0.501, 0.6872, 0.5624, 0.6872, 0.5624, 0.8118, 0.501, 0.8118, 0.501, 0.6872, 0.5624, 0.6872, 0.5624, 0.8118, 0.501, 0.8118, 0.9521, 0.7988, 0.9521, 0.9366, 0.9013, 0.9366, 0.9013, 0.7988, 0.501, 0.6872, 0.5624, 0.6872, 0.5624, 0.8119, 0.501, 0.8119, 0.5011, 0.6872, 0.5624, 0.6872, 0.5624, 0.8118, 0.5011, 0.8118, 0.501, 0.6872, 0.5624, 0.6872, 0.5624, 0.8119, 0.501, 0.8119, 0.501, 0.6872, 0.5624, 0.6872, 0.5624, 0.8118, 0.501, 0.8118, 0.501, 0.6872, 0.5624, 0.6872, 0.5624, 0.8118, 0.501, 0.8118, 0.501, 0.6872, 0.5624, 0.6872, 0.5624, 0.8118, 0.501, 0.8118, 0.5011, 0.6872, 0.5624, 0.6872, 0.5624, 0.8118, 0.5011, 0.8118, 0.501, 0.6872, 0.5624, 0.6872, 0.5624, 0.8118, 0.501, 0.8118, 0.501, 0.6872, 0.5624, 0.6872, 0.5624, 0.8119, 0.501, 0.8119, 0.5011, 0.6872, 0.5624, 0.6872, 0.5624, 0.8118, 0.5011, 0.8118, 0.501, 0.6872, 0.5624, 0.6872, 0.5624, 0.8118, 0.501, 0.8118, 0.5011, 0.6872, 0.5624, 0.6872, 0.5624, 0.8118, 0.5011, 0.8118, 0.501, 0.6872, 0.5624, 0.6872, 0.5624, 0.8118, 0.501, 0.8118, 0.501, 0.6872, 0.5624, 0.6872, 0.5624, 0.8118, 0.501, 0.8118, 0.501, 0.6872, 0.5624, 0.6872, 0.5624, 0.8118, 0.501, 0.8118, 0.5011, 0.6872, 0.5624, 0.6872, 0.5624, 0.8118, 0.5011, 0.8118, 0.501, 0.6872, 0.5624, 0.6872, 0.5624, 0.8118, 0.501, 0.8118, 0.09335, 0.7292, 0.09335, 0.841, 0.008437, 0.8298, 0.008438, 0.7404, 0.5805, 0.3272, 0.506, 0.3272, 0.506, 0.1547, 0.5805, 0.1547, 0.5568, 0.9695, 0.5031, 0.9695, 0.5031, 0.8455, 0.5568, 0.8455, 0.5568, 0.9695, 0.5039, 0.9695, 0.5039, 0.8455, 0.5568, 0.8455, 0.5568, 0.9695, 0.5038, 0.9695, 0.5038, 0.8455, 0.5568, 0.8455, 0.5063, 0.3272, 0.4319, 0.3272, 0.4319, 0.1547, 0.5063, 0.1547, 0.5568, 0.9695, 0.503, 0.9695, 0.503, 0.8455, 0.5568, 0.8455, 0.5568, 0.9695, 0.5039, 0.9695, 0.5039, 0.8455, 0.5568, 0.8455, 0.5568, 0.9695, 0.5038, 0.9695, 0.5038, 0.8455, 0.5568, 0.8455, 0.558, 0.9695, 0.5046, 0.9695, 0.5046, 0.8455, 0.558, 0.8455, 0.5568, 0.9695, 0.503, 0.9695, 0.503, 0.8455, 0.5568, 0.8455, 0.5568, 0.9695, 0.5037, 0.9695, 0.5037, 0.8455, 0.5568, 0.8455, 0.558, 0.9695, 0.5047, 0.9695, 0.5047, 0.8455, 0.558, 0.8455, 0.5568, 0.9695, 0.503, 0.9695, 0.503, 0.8455, 0.5568, 0.8455, 0.5568, 0.9695, 0.5036, 0.9695, 0.5036, 0.8455, 0.5568, 0.8455, 0.558, 0.9695, 0.5048, 0.9695, 0.5048, 0.8455, 0.558, 0.8455, 0.5588, 0.9695, 0.505, 0.9695, 0.505, 0.8455, 0.5588, 0.8455, 0.5568, 0.9695, 0.5035, 0.9695, 0.5035, 0.8455, 0.5568, 0.8455, 0.5566, 0.9695, 0.5035, 0.9695, 0.5035, 0.8455, 0.5566, 0.8455, 0.5588, 0.9695, 0.505, 0.9695, 0.505, 0.8455, 0.5588, 0.8455, 0.5568, 0.9695, 0.5033, 0.9695, 0.5033, 0.8455, 0.5568, 0.8455, 0.5568, 0.9695, 0.5038, 0.9695, 0.5038, 0.8455, 0.5568, 0.8455, 0.5587, 0.9695, 0.505, 0.9695, 0.505, 0.8455, 0.5587, 0.8455, 0.5568, 0.9695, 0.5032, 0.9695, 0.5032, 0.8455, 0.5568, 0.8455, 0.09335, 0.7292, 0.09335, 0.841, 0.008432, 0.8298, 0.008432, 0.7404, 0.09335, 0.7292, 0.09335, 0.841, 0.008433, 0.8298, 0.008433, 0.7404, 0.09335, 0.7292, 0.09335, 0.841, 0.008437, 0.8298, 0.008437, 0.7404, 0.09335, 0.7292, 0.09335, 0.841, 0.008433, 0.8298, 0.008433, 0.7404, 0.09335, 0.7292, 0.09335, 0.841, 0.008433, 0.8298, 0.008433, 0.7404, 0.09335, 0.7292, 0.09335, 0.841, 0.008437, 0.8298, 0.008438, 0.7404, 0.09335, 0.7292, 0.09335, 0.841, 0.008433, 0.8298, 0.008433, 0.7404, 0.09335, 0.7292, 0.09335, 0.841, 0.008433, 0.8298, 0.008433, 0.7404, 0.09335, 0.7292, 0.09335, 0.841, 0.008437, 0.8298, 0.008438, 0.7404, 0.09335, 0.7292, 0.09335, 0.841, 0.008433, 0.8298, 0.008433, 0.7404, 0.09335, 0.7292, 0.09335, 0.841, 0.008438, 0.8298, 0.008438, 0.7404, 0.09335, 0.7292, 0.09335, 0.841, 0.008437, 0.8298, 0.008437, 0.7404, 0.09335, 0.7292, 0.09335, 0.841, 0.008433, 0.8298, 0.008433, 0.7404, 0.09335, 0.7292, 0.09335, 0.841, 0.008438, 0.8298, 0.008438, 0.7404, 0.09335, 0.7292, 0.09335, 0.841, 0.008437, 0.8298, 0.008438, 0.7404, 0.09335, 0.7292, 0.09335, 0.841, 0.008433, 0.8298, 0.008434, 0.7404, 0.09335, 0.7292, 0.09335, 0.841, 0.008437, 0.8298, 0.008437, 0.7404, 0.09335, 0.7292, 0.09335, 0.841, 0.008433, 0.8298, 0.008433, 0.7404, 0.09335, 0.7292, 0.09335, 0.841, 0.008438, 0.8298, 0.008438, 0.7404, 0.09335, 0.7292, 0.09335, 0.841, 0.008433, 0.8298, 0.008433, 0.7404, 0.09335, 0.7292, 0.09335, 0.841, 0.008437, 0.8298, 0.008437, 0.7404, 0.09335, 0.7292, 0.09335, 0.841, 0.008433, 0.8298, 0.008433, 0.7404, 0.09335, 0.7292, 0.09335, 0.841, 0.008438, 0.8298, 0.008438, 0.7404, 0.04216, 0.5897, 0.09081, 0.5897, 0.09684, 0.63, 0.03756, 0.6301, 0.4656, 0.8733, 0.444, 0.9108, 0.4044, 0.8811, 0.4197, 0.8548, 0.04145, 0.5891, 0.09029, 0.5907, 0.09492, 0.6305, 0.03694, 0.6292, 0.09026, 0.5885, 0.04209, 0.5885, 0.03595, 0.6284, 0.09482, 0.6287, 0.0406, 0.5883, 0.08937, 0.5883, 0.09538, 0.6287, 0.03599, 0.6288, 0.04189, 0.5881, 0.08956, 0.5892, 0.09482, 0.6287, 0.03679, 0.6278, 0.09049, 0.5907, 0.04251, 0.5904, 0.03615, 0.6301, 0.09485, 0.6308, 0.04028, 0.5882, 0.08911, 0.5883, 0.09506, 0.6287, 0.03561, 0.6287, 0.04151, 0.5862, 0.08884, 0.5878, 0.09368, 0.6273, 0.03565, 0.6256, 0.09002, 0.5898, 0.04223, 0.5892, 0.03562, 0.6288, 0.09415, 0.6298, 0.09036, 0.5882, 0.04152, 0.5884, 0.03562, 0.6288, 0.09507, 0.6288, 0.04114, 0.5867, 0.08849, 0.5878, 0.09368, 0.6273, 0.03559, 0.6261, 0.09011, 0.5876, 0.04248, 0.5868, 0.03559, 0.6261, 0.09396, 0.6275, 0.09063, 0.5882, 0.04184, 0.5885, 0.03599, 0.6288, 0.0954, 0.6288, 0.04063, 0.5889, 0.09002, 0.5898, 0.09552, 0.6294, 0.03542, 0.6285, 0.04188, 0.5885, 0.08848, 0.5876, 0.09433, 0.6275, 0.03712, 0.6284, 0.09015, 0.5875, 0.04267, 0.5862, 0.03552, 0.6254, 0.09368, 0.6273, 0.09205, 0.5895, 0.04338, 0.5898, 0.03752, 0.6301, 0.09684, 0.63, 0.04251, 0.5904, 0.09029, 0.5907, 0.09599, 0.6305, 0.03756, 0.6301, 0.04068, 0.5887, 0.08898, 0.5888, 0.09493, 0.6289, 0.03599, 0.6288, 0.0907, 0.5889, 0.0432, 0.5881, 0.03674, 0.6273, 0.09463, 0.6285, 0.09143, 0.589, 0.0429, 0.5892, 0.037, 0.6294, 0.0962, 0.6294, 0.04176, 0.5892, 0.09024, 0.5892, 0.09625, 0.6294, 0.03713, 0.6295, 0.09157, 0.5905, 0.0434, 0.5883, 0.03738, 0.6282, 0.09474, 0.63, 0.09009, 0.5885, 0.04214, 0.5901, 0.03615, 0.6301, 0.09478, 0.6288, 0.4201, 0.7656, 0.4278, 0.795, 0.3947, 0.7994, 0.3894, 0.7784, 0.2488, 0.656, 0.2908, 0.6448, 0.2977, 0.694, 0.2682, 0.7017, 0.1804, 0.9112, 0.1587, 0.8736, 0.2044, 0.8541, 0.2196, 0.8806, 0.444, 0.9108, 0.4135, 0.9415, 0.3829, 0.9026, 0.4044, 0.8811, 0.2908, 0.6448, 0.3342, 0.6449, 0.3281, 0.6941, 0.2977, 0.694, 0.3761, 0.6562, 0.4137, 0.678, 0.3838, 0.7175, 0.3575, 0.7021, 0.1587, 0.8736, 0.1474, 0.8316, 0.1966, 0.8247, 0.2044, 0.8541, 0.4135, 0.9415, 0.3761, 0.9633, 0.3566, 0.9178, 0.3829, 0.9026, 0.3342, 0.6449, 0.3761, 0.6562, 0.3575, 0.7021, 0.3281, 0.6941, 0.4137, 0.678, 0.4442, 0.7087, 0.4051, 0.7392, 0.3838, 0.7175, 0.1474, 0.8316, 0.1474, 0.7881, 0.1967, 0.7941, 0.1966, 0.8247, 0.3761, 0.9633, 0.3342, 0.9746, 0.3272, 0.9256, 0.3566, 0.9178, 0.4442, 0.7087, 0.4658, 0.7463, 0.4201, 0.7656, 0.4051, 0.7392, 0.1474, 0.7881, 0.1587, 0.7461, 0.2048, 0.7647, 0.1967, 0.7941, 0.3342, 0.9746, 0.2908, 0.9748, 0.2968, 0.9255, 0.3272, 0.9256, 0.4658, 0.7463, 0.4769, 0.7882, 0.4278, 0.795, 0.4201, 0.7656, 0.1587, 0.7461, 0.1804, 0.7085, 0.2201, 0.7383, 0.2048, 0.7647, 0.2908, 0.9748, 0.2488, 0.9636, 0.2674, 0.9176, 0.2968, 0.9255, 0.4769, 0.7882, 0.4768, 0.8315, 0.4276, 0.8254, 0.4278, 0.795, 0.1804, 0.7085, 0.2112, 0.6777, 0.2418, 0.7169, 0.2201, 0.7383, 0.2488, 0.9636, 0.2112, 0.9419, 0.241, 0.9022, 0.2674, 0.9176, 0.4768, 0.8315, 0.4656, 0.8733, 0.4197, 0.8548, 0.4276, 0.8254, 0.2112, 0.6777, 0.2488, 0.656, 0.2682, 0.7017, 0.2418, 0.7169, 0.2112, 0.9419, 0.1804, 0.9112, 0.2196, 0.8806, 0.241, 0.9022, 0.06904, 0.8472, 0.0843, 0.8513, 0.09798, 0.8592, 0.1091, 0.8703, 0.117, 0.884, 0.1211, 0.8993, 0.1211, 0.9151, 0.117, 0.9303, 0.1091, 0.944, 0.09798, 0.9552, 0.0843, 0.9631, 0.06904, 0.9671, 0.05325, 0.9671, 0.03799, 0.9631, 0.02431, 0.9552, 0.01314, 0.944, 0.005246, 0.9303, 0.001158, 0.9151, 0.001158, 0.8993, 0.005246, 0.884, 0.01314, 0.8703, 0.02431, 0.8592, 0.03799, 0.8513, 0.05325, 0.8472, 0.2048, 0.7647, 0.2201, 0.7383, 0.2467, 0.7586, 0.2357, 0.7774, 0.2968, 0.9255, 0.2674, 0.9176, 0.28, 0.8867, 0.301, 0.8924, 0.4278, 0.795, 0.4276, 0.8254, 0.3945, 0.8211, 0.3947, 0.7994, 0.2201, 0.7383, 0.2418, 0.7169, 0.2622, 0.7433, 0.2467, 0.7586, 0.2674, 0.9176, 0.241, 0.9022, 0.2613, 0.8757, 0.28, 0.8867, 0.4276, 0.8254, 0.4197, 0.8548, 0.3888, 0.8422, 0.3945, 0.8211, 0.2418, 0.7169, 0.2682, 0.7017, 0.2811, 0.7326, 0.2622, 0.7433, 0.241, 0.9022, 0.2196, 0.8806, 0.246, 0.8602, 0.2613, 0.8757, 0.4197, 0.8548, 0.4044, 0.8811, 0.3779, 0.861, 0.3888, 0.8422, 0.2682, 0.7017, 0.2977, 0.694, 0.3021, 0.7271, 0.2811, 0.7326, 0.2196, 0.8806, 0.2044, 0.8541, 0.2353, 0.8413, 0.246, 0.8602, 0.4044, 0.8811, 0.3829, 0.9026, 0.3625, 0.8763, 0.3779, 0.861, 0.2977, 0.694, 0.3281, 0.6941, 0.3239, 0.7272, 0.3021, 0.7271, 0.3575, 0.7021, 0.3838, 0.7175, 0.3635, 0.744, 0.3448, 0.733, 0.2044, 0.8541, 0.1966, 0.8247, 0.2298, 0.8202, 0.2353, 0.8413, 0.3829, 0.9026, 0.3566, 0.9178, 0.3437, 0.887, 0.3625, 0.8763, 0.3281, 0.6941, 0.3575, 0.7021, 0.3448, 0.733, 0.3239, 0.7272, 0.3838, 0.7175, 0.4051, 0.7392, 0.3787, 0.7595, 0.3635, 0.744, 0.1966, 0.8247, 0.1967, 0.7941, 0.2299, 0.7984, 0.2298, 0.8202, 0.3566, 0.9178, 0.3272, 0.9256, 0.3227, 0.8926, 0.3437, 0.887, 0.4051, 0.7392, 0.4201, 0.7656, 0.3894, 0.7784, 0.3787, 0.7595, 0.1967, 0.7941, 0.2048, 0.7647, 0.2357, 0.7774, 0.2299, 0.7984, 0.3272, 0.9256, 0.2968, 0.9255, 0.301, 0.8924, 0.3227, 0.8926, 0.9689, 0.6176, 0.9689, 0.7829, 0.8904, 0.7829, 0.8904, 0.6176, 0.9689, 0.6176, 0.9689, 0.7829, 0.8904, 0.7829, 0.8904, 0.6176, -0.1271, 0.1521, -0.1271, 0.1521, -0.1271, 0.1521, -0.1271, 0.1521, 0.9521, 0.9642, 0.9521, 0.7988, 0.9276, 0.7988, 0.9276, 0.9642, -0.1271, 0.1521, -0.1271, 0.1521, -0.1271, 0.1521, -0.1271, 0.1521, -0.1271, 0.1521, -0.1271, 0.1521, -0.1271, 0.1521, -0.1271, 0.1521, 0.962, 0.7829, 0.8904, 0.7829, 0.8904, 0.6451, 0.962, 0.6451, 0.962, 0.7829, 0.8904, 0.7829, 0.8904, 0.6451, 0.962, 0.6451, 0.9462, 0.8434, 0.9521, 0.7988, 0.9204, 0.7988, 0.9146, 0.8434, -0.1271, 0.1521, -0.1271, 0.1521, -0.1271, 0.1521, -0.1271, 0.1521, 0.9521, 0.7988, 0.9462, 0.8434, 0.9146, 0.8434, 0.9204, 0.7988, -0.1711, 0.04429, -0.3197, 0.3113, -0.1711, 0.04429, -0.1711, 0.04429, 0.6441, 0.7639, 0.7287, 0.762, 0.7393, 0.9637, 0.6428, 0.9659, 0.6418, 0.7639, 0.7264, 0.761, 0.7392, 0.9626, 0.6428, 0.9659, 0.7288, 0.764, 0.6449, 0.7649, 0.6412, 0.9651, 0.7368, 0.964, 0.6437, 0.7643, 0.7276, 0.7629, 0.7369, 0.9629, 0.6412, 0.9645, 0.6437, 0.7643, 0.7276, 0.7629, 0.7369, 0.9629, 0.6412, 0.9645, 0.7276, 0.7629, 0.6437, 0.7643, 0.6412, 0.9645, 0.7369, 0.9629, 0.7276, 0.7629, 0.6437, 0.7643, 0.6412, 0.9645, 0.7369, 0.9629, 0.6449, 0.7649, 0.7288, 0.764, 0.7368, 0.964, 0.6412, 0.9651, 0.7264, 0.761, 0.6418, 0.7639, 0.6428, 0.9659, 0.7392, 0.9626, 0.7287, 0.762, 0.6441, 0.7639, 0.6428, 0.9659, 0.7393, 0.9637])
me_cylinder.materials.append(mat_iras_material)
me_cylinder.use_remesh_preserve_volume = False
me_cylinder.use_remesh_preserve_attributes = False
me_cylinder.use_mirror_vertex_groups = False
me_cylinder.update()
me_left_001 = bpy.data.meshes.new('left.001')
me_left_001.from_pydata([(-0.4854, 34.66, -1.0), (-0.4854, 34.66, 1.0), (-0.4288, 36.07, -1.0), (-0.4288, 36.07, 1.0), (0.9288, -0.6973, -1.0), (0.9288, -0.6973, 1.0), (0.9854, 0.7169, -1.0), (0.9854, 0.7169, 1.0), (2.985, 3.01, -0.299), (2.985, 3.01, 0.301), (3.03, 2.709, -0.299), (3.03, 2.709, 0.301), (3.063, 1.885, -0.299), (3.063, 1.885, 0.301), (3.075, 0.7602, -0.299), (3.075, 0.7602, 0.301), (3.063, -0.3648, -0.299), (3.063, -0.3648, 0.301), (3.03, -1.188, -0.299), (3.03, -1.188, 0.301), (2.985, -1.49, -0.299), (2.985, -1.49, 0.301), (2.94, -1.188, -0.299), (2.94, -1.188, 0.301), (2.907, -0.3648, -0.299), (2.907, -0.3648, 0.301), (2.895, 0.7602, -0.299), (2.895, 0.7602, 0.301), (2.907, 1.885, -0.299), (2.907, 1.885, 0.301), (2.94, 2.709, -0.299), (2.94, 2.709, 0.301)], [], [(0, 1, 3, 2), (2, 3, 7, 6), (6, 7, 5, 4), (4, 5, 1, 0), (2, 6, 4, 0), (7, 3, 1, 5), (8, 9, 11, 10), (10, 11, 13, 12), (12, 13, 15, 14), (14, 15, 17, 16), (16, 17, 19, 18), (18, 19, 21, 20), (20, 21, 23, 22), (22, 23, 25, 24), (24, 25, 27, 26), (26, 27, 29, 28), (11, 9, 31, 29, 27, 25, 23, 21, 19, 17, 15, 13), (28, 29, 31, 30), (30, 31, 9, 8), (8, 10, 12, 14, 16, 18, 20, 22, 24, 26, 28, 30)])
me_left_001.use_remesh_preserve_volume = False
me_left_001.use_remesh_preserve_attributes = False
me_left_001.use_mirror_vertex_groups = False
me_left_001.update()

# ---- objects
ob_solar_panels_002 = bpy.data.objects.new('solar panels.002', me_left)
ob_solar_panels_001 = bpy.data.objects.new('solar panels.001', me_right)
ob_solar_panels = bpy.data.objects.new('solar panels', me_cube)
ob_colider = bpy.data.objects.new('Colider', me_colider)
ob_telescope = bpy.data.objects.new('Telescope', me_cylinder)
ob_camera = bpy.data.objects.new('Camera', cam_camera)
ob_hinges = bpy.data.objects.new('hinges', me_left_001)

# ---- transforms, parenting, visibility, modifiers, constraints
ob_solar_panels_002.location = (-1.6, -1.85, -0.75)
ob_solar_panels_002.scale = (0.8, 0.032, 1.5)
ob_solar_panels_002.hide_viewport = True
ob_solar_panels_002.lineart.crease_threshold = 0.0
ob_solar_panels_001.location = (1.6, -1.85, -0.75)
ob_solar_panels_001.scale = (0.8, 0.032, 1.5)
ob_solar_panels_001.hide_viewport = True
ob_solar_panels_001.lineart.crease_threshold = 0.0
ob_solar_panels.location = (0.0, -1.85, -0.75)
ob_solar_panels.scale = (0.8, 0.032, 1.5)
ob_solar_panels.hide_viewport = True
ob_solar_panels.lineart.crease_threshold = 0.0
ob_colider.location = (0.0, 0.0, 0.0)
ob_colider.hide_viewport = True
ob_colider.lineart.crease_threshold = 0.0
ob_telescope.location = (0.0, 0.0, 0.0)
ob_telescope.show_all_edges = True
ob_telescope.lineart.crease_threshold = 0.0
_m = ob_telescope.modifiers.new('EdgeSplit', 'EDGE_SPLIT')
ob_camera.location = (7.481, -6.508, 5.344)
ob_camera.rotation_euler = (1.109, 0.0, 0.8149)
ob_camera.lock_rotations_4d = False
ob_camera.empty_display_type = 'ARROWS'
ob_camera.color = (0.0, 0.0, 0.0, 0.0)
ob_camera.hide_viewport = True
ob_camera.display_type = 'WIRE'
ob_camera.lineart.crease_threshold = 0.0
ob_hinges.location = (-1.6, -1.85, -0.75)
ob_hinges.scale = (0.8, 0.032, 1.5)
ob_hinges.hide_viewport = True
ob_hinges.lineart.crease_threshold = 0.0

# ---- collection membership
col_collection_1.objects.link(ob_solar_panels_002)
col_collection_1.objects.link(ob_solar_panels_001)
col_collection_1.objects.link(ob_solar_panels)
col_collection_1.objects.link(ob_colider)
col_collection_1.objects.link(ob_telescope)
col_collection_1.objects.link(ob_camera)
col_collection_1.objects.link(ob_hinges)

# ---- scene / render settings (as saved in the file)
scene.camera = ob_camera
scene.frame_start = 1; scene.frame_end = 250; scene.frame_set(2)
scene.render.engine = 'BLENDER_EEVEE_NEXT'
scene.render.resolution_percentage = 50
scene.render.dither_intensity = 0.0
scene.cycles.use_denoising = False
scene.cycles.samples = 128
scene.cycles.sampling_pattern = 'TABULATED_SOBOL'
scene.cycles.light_sampling_threshold = 0.0
scene.cycles.use_adaptive_sampling = False
scene.cycles.use_light_tree = False
scene.cycles.blur_glossy = 0.0
scene.cycles.sample_clamp_indirect = 0.0
scene.view_settings.view_transform = 'Standard'
bpy.context.view_layer.update()

# ---- added for rendering (the .blend has no usable light): sun
light_auto_sun = bpy.data.lights.new('AutoSun', 'SUN')
light_auto_sun.energy = 3.0
light_auto_sun.angle = 0.0523599
ob_auto_sun = bpy.data.objects.new('AutoSun', light_auto_sun)
scene.collection.objects.link(ob_auto_sun)
ob_auto_sun.rotation_euler = (0.872665, 0.174533, 0.523599)
bpy.context.view_layer.update()

